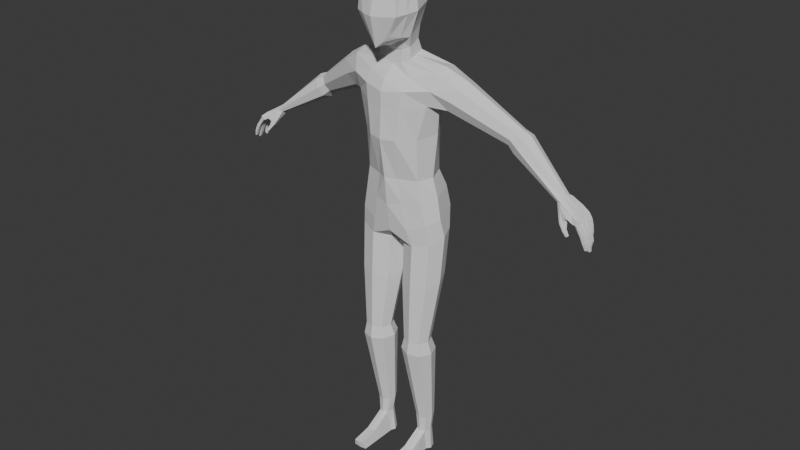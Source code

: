 # Source: Hand1.blend  (saved by Blender 4.1.24; exported with 4.5.12 LTS)
import bpy
from mathutils import Matrix  # noqa: F401  (used for matrix-valued properties, if any)

bpy.ops.wm.read_factory_settings(use_empty=True)
scene = bpy.context.scene
scene.name = 'Scene'

# ---- collections
col_collection = bpy.data.collections.new('Collection'); scene.collection.children.link(col_collection)

# ---- world
world_world = bpy.data.worlds.new('World'); scene.world = world_world
world_world.use_nodes = True; world_world.node_tree.nodes.clear()
_N = world_world.node_tree.nodes; _L = world_world.node_tree.links
n0 = _N.new('ShaderNodeOutputWorld'); n0.name = 'World Output'; n0.location = (300, 300)
n1 = _N.new('ShaderNodeBackground'); n1.name = 'Background'; n1.location = (10, 300)
n1.inputs[0].default_value = (0.05088, 0.05088, 0.05088, 1.0)
_L.new(n1.outputs[0], n0.inputs[0])
n0.is_active_output = True
world_world.color = (0.05088, 0.05088, 0.05088)
world_world.use_sun_shadow = False
world_world.sun_shadow_jitter_overblur = 0.0

# ---- meshes
me_cube_001 = bpy.data.meshes.new('Cube.001')
me_cube_001.from_pydata([(-0.2135, -0.01881, 1.524), (-0.2598, -0.01881, 1.609), (-0.2135, 0.07824, 1.524), (-0.2598, 0.07824, 1.609), (-0.4204, 0.05666, 1.428), (-0.4507, 0.05666, 1.478), (-0.4204, 0.115, 1.428), (-0.4507, 0.115, 1.478), (-0.6518, 0.02271, 1.294), (-0.6661, 0.02902, 1.312), (-0.653, 0.07154, 1.294), (-0.6673, 0.07204, 1.311), (-0.4837, 0.1201, 1.463), (-0.4837, 0.05155, 1.463), (-0.4481, 0.05155, 1.404), (-0.4481, 0.1201, 1.404), (-0.7074, -0.003347, 1.258), (-0.7261, 0.01116, 1.278), (-0.7086, 0.08824, 1.266), (-0.7191, 0.07989, 1.283), (-0.2367, -0.03891, 1.566), (-0.2367, 0.09834, 1.566), (-0.4356, 0.04458, 1.453), (-0.4356, 0.1271, 1.453), (-0.6589, 0.01732, 1.303), (-0.6603, 0.07744, 1.302), (-0.4659, 0.03734, 1.434), (-0.4659, 0.1343, 1.434), (-0.72, 0.005006, 1.272), (-0.7151, 0.08824, 1.276), (-0.204, 0.02971, 1.506), (-0.2694, 0.02971, 1.627), (-0.4142, 0.08583, 1.418), (-0.4569, 0.08583, 1.488), (-0.6494, 0.04993, 1.29), (-0.6697, 0.05064, 1.315), (-0.4407, 0.08583, 1.392), (-0.4911, 0.08583, 1.475), (-0.7072, 0.03598, 1.258), (-0.7195, 0.04733, 1.284), (-0.7307, 0.01845, 1.247), (-0.7447, 0.01847, 1.264), (-0.7299, 0.06349, 1.249), (-0.7439, 0.06349, 1.264), (-0.7417, 0.01829, 1.244), (-0.7413, 0.06318, 1.25), (-0.73, 0.04069, 1.247), (-0.7439, 0.04072, 1.264), (-0.7411, 0.03969, 1.251), (-0.7395, -0.0009755, 1.242), (-0.7336, -0.005948, 1.246), (-0.7316, 0.08188, 1.247), (-0.7461, -0.004818, 1.261), (-0.7388, 0.08469, 1.254), (-0.745, 0.08188, 1.263), (-0.7487, 0.01596, 1.244), (-0.7536, 0.01377, 1.249), (-0.7518, 0.06718, 1.24), (-0.7464, 0.06873, 1.234), (-0.7437, 0.01377, 1.239), (-0.7565, 0.06873, 1.245), (-0.747, 0.08153, 1.234), (-0.7482, -0.004263, 1.244), (-0.7532, -0.002075, 1.248), (-0.7524, 0.08309, 1.24), (-0.7433, -0.002075, 1.239), (-0.7572, 0.08153, 1.245), (-0.7591, 0.04361, 1.247), (-0.7594, 0.06158, 1.248), (-0.7549, 0.06347, 1.243), (-0.7503, 0.06158, 1.239), (-0.7545, 0.04172, 1.243), (-0.75, 0.04361, 1.239), (-0.7487, 0.03667, 1.24), (-0.7486, 0.01845, 1.238), (-0.7537, 0.01672, 1.243), (-0.7585, 0.01864, 1.247), (-0.7586, 0.03686, 1.249), (-0.7535, 0.03858, 1.245), (-0.7706, 0.008222, 1.212), (-0.776, 0.008222, 1.214), (-0.759, 0.06991, 1.215), (-0.7533, 0.0705, 1.212), (-0.7651, 0.008222, 1.209), (-0.7645, 0.07076, 1.218), (-0.7535, 0.08136, 1.212), (-0.7706, -0.005537, 1.212), (-0.776, -0.005537, 1.214), (-0.759, 0.08221, 1.215), (-0.7651, -0.005537, 1.209), (-0.7648, 0.08162, 1.218), (-0.7769, 0.04311, 1.21), (-0.7769, 0.05624, 1.21), (-0.7715, 0.05624, 1.207), (-0.7661, 0.05624, 1.205), (-0.7715, 0.04311, 1.207), (-0.7661, 0.04311, 1.205), (-0.7675, 0.03118, 1.203), (-0.7681, 0.0152, 1.202), (-0.7752, 0.01526, 1.206), (-0.7824, 0.01532, 1.209), (-0.7818, 0.03131, 1.21), (-0.7746, 0.03124, 1.207), (-0.7819, 0.006754, 1.186), (-0.7872, 0.006754, 1.188), (-0.7617, 0.07045, 1.193), (-0.7558, 0.07113, 1.191), (-0.7766, 0.006754, 1.185), (-0.7675, 0.07123, 1.195), (-0.7559, 0.08153, 1.191), (-0.7819, -0.005881, 1.186), (-0.7872, -0.005881, 1.188), (-0.7617, 0.08232, 1.193), (-0.7766, -0.005881, 1.185), (-0.7676, 0.08163, 1.195), (-0.7846, 0.04353, 1.178), (-0.7846, 0.05582, 1.178), (-0.7792, 0.05582, 1.176), (-0.7739, 0.05582, 1.175), (-0.7792, 0.04353, 1.176), (-0.7739, 0.04353, 1.175), (-0.7781, 0.02911, 1.174), (-0.7784, 0.01494, 1.173), (-0.7851, 0.01495, 1.175), (-0.7918, 0.01497, 1.177), (-0.7915, 0.02914, 1.178), (-0.7848, 0.02913, 1.176), (-0.7883, 0.004393, 1.164), (-0.7918, 0.004393, 1.165), (-0.7611, 0.07294, 1.178), (-0.7565, 0.07294, 1.181), (-0.7843, 0.004393, 1.166), (-0.7653, 0.07294, 1.179), (-0.7565, 0.08076, 1.181), (-0.7883, -0.00352, 1.164), (-0.7918, -0.00352, 1.165), (-0.7611, 0.08076, 1.178), (-0.7843, -0.00352, 1.166), (-0.7653, 0.08076, 1.179), (-0.7812, 0.04627, 1.158), (-0.7812, 0.05307, 1.158), (-0.7782, 0.05307, 1.157), (-0.775, 0.05307, 1.16), (-0.7782, 0.04627, 1.157), (-0.775, 0.04627, 1.16), (-0.7853, 0.0263, 1.156), (-0.7854, 0.0169, 1.155), (-0.7905, 0.01712, 1.153), (-0.7951, 0.01711, 1.154), (-0.7949, 0.0265, 1.154), (-0.7904, 0.02651, 1.153), (-0.6688, 0.00969, 1.276), (-0.6653, 0.009989, 1.264), (-0.6947, -0.002082, 1.249), (-0.6696, 0.0335, 1.272), (-0.6664, 0.02659, 1.262), (-0.6964, 0.02187, 1.251), (-0.6863, -0.004836, 1.238), (-0.6813, -0.004836, 1.234), (-0.701, -0.004836, 1.232), (-0.6858, 0.01355, 1.235), (-0.6813, 0.008922, 1.234), (-0.7037, 0.008922, 1.232), (-0.7039, -0.01171, 1.215), (-0.6998, -0.01171, 1.211), (-0.7089, -0.00991, 1.218), (-0.7042, 0.002965, 1.214), (-0.6998, 0.0009232, 1.211), (-0.7081, 0.0009232, 1.219), (-0.7202, -0.01381, 1.198), (-0.7151, -0.01381, 1.197), (-0.7226, -0.01381, 1.201), (-0.7202, -0.005898, 1.198), (-0.7151, -0.005898, 1.197), (-0.7226, -0.005898, 1.201), (-0.6676, 0.07469, 1.29), (-0.6794, 0.07387, 1.308), (-0.6802, 0.02715, 1.305), (-0.6696, 0.01142, 1.286), (-0.6725, 0.0154, 1.297), (-0.6735, 0.07701, 1.299), (-0.6668, 0.05017, 1.286), (-0.6811, 0.05017, 1.308), (-0.7071, 0.0593, 1.259), (-0.7069, 0.08263, 1.26), (-0.6794, 0.04736, 1.268), (-0.6801, 0.06226, 1.27), (-0.6898, 0.07721, 1.272), (-0.04576, -0.1345, 1.783), (-0.07632, -0.1387, 1.958), (-0.06629, 0.009308, 1.801), (-0.0734, 0.01493, 1.969), (-0.08081, -0.06353, 1.773), (-0.08391, -0.1443, 1.86), (-0.08793, -0.05325, 1.987), (-0.08081, 0.02757, 1.88), (0.0, 0.03595, 1.787), (0.0, 0.04407, 1.987), (0.0, -0.1518, 1.74), (0.0, -0.1523, 1.982), (-0.1113, -0.05839, 1.87), (1.235e-09, 0.05999, 1.883), (-1.235e-09, -0.1768, 1.856), (0.0, -0.06546, 1.729), (0.0, -0.05131, 2.021), (-0.1768, 0.06424, 1.66), (-0.1847, -0.04265, 1.657), (0.0, 0.08872, 1.649), (0.0, -0.1091, 1.616), (0.0, 0.04938, 1.704), (-0.06038, 0.02625, 1.704), (-0.06964, -0.04851, 1.686), (0.0, -0.0575, 1.66), (-0.1026, 0.08465, 1.434), (-0.1167, -0.06948, 1.4), (0.0, 0.1078, 1.453), (0.0, -0.1348, 1.399), (-0.1044, 0.08156, 1.239), (-0.1143, -0.0593, 1.239), (0.0, 0.1139, 1.239), (0.0, -0.1094, 1.239), (-0.1395, 0.1072, 1.096), (-0.1477, -0.05286, 1.062), (0.0, 0.135, 1.061), (0.0, -0.0804, 1.013), (-0.07355, -0.02711, 1.787), (-0.08067, -0.01916, 1.981), (-0.09606, -0.01541, 1.875), (0.0, -0.01045, 2.014), (-0.186, 0.002482, 1.675), (0.002401, -0.003524, 1.628), (-0.06501, -0.01113, 1.695), (-0.1557, 0.002386, 1.417), (0.01354, -0.004103, 1.426), (-0.1372, 0.002386, 1.239), (0.01075, 0.009801, 1.239), (-0.1743, 0.002402, 1.078), (0.0, 0.009138, 1.036), (0.0, -0.1276, 1.509), (0.0, 0.09867, 1.531), (-0.1416, 0.06413, 1.541), (-0.154, -0.05944, 1.537), (-0.1614, 0.002322, 1.519), (0.003557, -0.003516, 1.576), (0.0, 0.0953, 1.595), (-0.1687, -0.0683, 1.598), (0.0, -0.1276, 1.577), (-0.1576, 0.08978, 1.601), (0.002979, -0.00352, 1.602), (-0.03676, 0.0321, 1.794), (-0.03676, 0.0361, 1.984), (-0.0245, -0.1431, 1.762), (-0.03757, -0.1455, 1.979), (-0.04402, 0.04894, 1.881), (-0.04493, -0.1648, 1.858), (-0.04041, -0.06449, 1.754), (-0.04041, -0.05228, 2.012), (-0.07646, 0.08146, 1.657), (-0.08995, -0.07419, 1.63), (-0.03482, -0.05688, 1.673), (-0.03019, 0.044, 1.704), (-0.05452, 0.09887, 1.444), (-0.05549, -0.1198, 1.4), (-0.04929, 0.1077, 1.239), (-0.04088, -0.08769, 1.239), (-0.07534, 0.1273, 1.079), (-0.07577, -0.07943, 1.038), (-0.03678, -0.0148, 2.006), (-0.07081, 0.1018, 1.536), (-0.0735, -0.1122, 1.523), (-0.08141, -0.1089, 1.587), (-0.0788, 0.09422, 1.598), (-0.06761, -0.09902, 1.776), (-0.08509, -0.09827, 1.978), (-0.1006, -0.1014, 1.865), (0.0, -0.1086, 1.74), (0.0, -0.1041, 2.012), (-0.03899, -0.1012, 2.006), (-0.0338, -0.1038, 1.756), (0.0, 0.03318, 1.742), (-0.05727, 0.01004, 1.748), (0.0, -0.05382, 1.707), (-0.06612, -0.04489, 1.73), (-0.06169, -0.01743, 1.739), (-0.03369, 0.02321, 1.745), (-0.03812, -0.05323, 1.719), (-0.1589, 0.08058, 1.014), (-0.1577, -0.04419, 0.9859), (-0.03305, 0.09801, 0.9918), (-0.03193, -0.03807, 0.9637), (-0.1843, 0.01693, 1.005), (-0.006434, 0.02558, 0.9732), (-0.09618, 0.1095, 1.009), (-0.09461, -0.06697, 0.969), (-0.1471, 0.02155, 0.5021), (-0.1363, 0.006937, 0.5541), (-0.1328, -0.06866, 0.5518), (-0.06063, 0.01046, 0.5533), (-0.05713, -0.06514, 0.5509), (-0.1502, -0.03159, 0.5531), (-0.04322, -0.02661, 0.5519), (-0.09917, 0.02436, 0.5542), (-0.09422, -0.08256, 0.5509), (-0.1272, 0.04555, 0.1718), (-0.1413, -0.07354, 0.4995), (-0.05211, 0.02721, 0.5075), (-0.0463, -0.06789, 0.5049), (-0.1639, -0.02717, 0.4996), (-0.02953, -0.01917, 0.5073), (-0.1008, 0.04407, 0.5053), (-0.09259, -0.09041, 0.5016), (-0.09442, -0.07681, 0.7876), (-0.1242, -0.005549, 0.1607), (-0.07491, 0.04806, 0.1743), (-0.07192, -0.003044, 0.1632), (-0.1365, 0.01948, 0.1657), (-0.06259, 0.02303, 0.1693), (-0.1017, 0.05739, 0.1754), (-0.09743, -0.01488, 0.1596), (-0.1257, 0.04555, -1.164e-10), (-0.1533, -0.05572, 0.8007), (-0.1555, 0.05978, 0.8266), (-0.09746, 0.08654, 0.8242), (-0.1786, 0.0008577, 0.8168), (-0.03641, -0.05006, 0.7852), (-0.01326, 0.008866, 0.795), (-0.03855, 0.06545, 0.8111), (-0.1218, 0.03927, 0.09477), (-0.1194, -0.006504, 0.09082), (-0.08347, 0.04138, 0.0978), (-0.08099, -0.004831, 0.09411), (-0.1285, 0.01975, 0.09172), (-0.07428, 0.02274, 0.09601), (-0.1032, 0.04822, 0.09729), (-0.09965, -0.01336, 0.09038), (-0.1192, -0.1682, 0.02827), (-0.1218, 0.002592, 1.164e-10), (-0.07382, 0.04806, -1.164e-10), (-0.06991, 0.004121, 1.164e-10), (-0.1345, 0.01948, 1.164e-10), (-0.06113, 0.02303, -1.164e-10), (-0.1006, 0.05739, -1.164e-10), (-0.09504, -0.006816, 1.164e-10), (-0.0978, 0.02125, 1.164e-10), (-0.07802, -0.167, 0.03081), (-0.09835, -0.17, 0.02829), (-0.1251, -0.1621, -1.164e-10), (-0.06936, -0.1606, 1.164e-10), (-0.09675, -0.1645, -1.164e-10), (-0.099, -0.091, 0.04292), (-0.0795, -0.08543, 0.0464), (-0.1234, -0.07973, 3.492e-10), (-0.1193, -0.08674, 0.04342), (-0.06964, -0.07824, 1.164e-10), (-0.09589, -0.08567, 3.492e-10), (0.0, -0.09809, 1.128), (0.0, 0.1267, 1.154), (-0.1254, 0.1004, 1.174), (-0.1265, -0.06055, 1.155), (-0.161, 0.001584, 1.164), (0.008925, 0.009, 1.141), (-0.06256, 0.1171, 1.164), (-0.0586, -0.08324, 1.142)], [], [(21, 2, 6, 23), (2, 21, 247, 240), (20, 1, 5, 22), (31, 3, 7, 33), (30, 0, 4, 32), (180, 175, 18, 29), (22, 5, 13, 26), (23, 6, 15, 27), (32, 4, 14, 36), (33, 7, 12, 37), (45, 43, 60, 57), (179, 177, 17, 28), (182, 176, 19, 39), (154, 181, 34, 155), (178, 179, 28, 16), (7, 23, 27, 12), (4, 22, 26, 14), (176, 180, 29, 19), (0, 20, 22, 4), (240, 242, 30, 2), (245, 20, 0, 241), (3, 21, 23, 7), (49, 50, 62, 65), (177, 182, 39, 17), (5, 33, 37, 13), (6, 32, 36, 15), (2, 30, 32, 6), (1, 31, 33, 5), (229, 31, 1, 206), (45, 42, 70, 69), (43, 45, 69, 68), (48, 46, 73, 78), (44, 41, 76, 75), (17, 41, 52, 28), (19, 43, 47, 39), (18, 53, 54, 29), (28, 52, 50, 16), (41, 44, 55, 56), (19, 29, 54, 43), (41, 17, 39, 47), (40, 46, 38, 156), (43, 54, 66, 60), (71, 67, 91, 95), (56, 55, 79, 80), (75, 76, 100, 99), (65, 62, 86, 89), (51, 42, 58, 61), (54, 53, 64, 66), (52, 41, 56, 63), (50, 52, 63, 62), (40, 49, 65, 59), (42, 45, 57, 58), (53, 51, 61, 64), (44, 40, 59, 55), (72, 71, 95, 96), (73, 74, 98, 97), (46, 48, 71, 72), (47, 43, 68, 67), (48, 47, 67, 71), (42, 46, 72, 70), (64, 61, 85, 88), (70, 72, 96, 94), (41, 47, 77, 76), (40, 44, 75, 74), (47, 48, 78, 77), (46, 40, 74, 73), (85, 82, 106, 109), (102, 97, 121, 126), (87, 80, 104, 111), (94, 96, 120, 118), (81, 84, 108, 105), (79, 83, 107, 103), (100, 101, 125, 124), (83, 89, 113, 107), (66, 64, 88, 90), (74, 75, 99, 98), (58, 57, 81, 82), (59, 65, 89, 83), (67, 68, 92, 91), (76, 77, 101, 100), (55, 59, 83, 79), (69, 70, 94, 93), (57, 60, 84, 81), (63, 56, 80, 87), (68, 69, 93, 92), (78, 73, 97, 102), (61, 58, 82, 85), (60, 66, 90, 84), (77, 78, 102, 101), (62, 63, 87, 86), (114, 112, 136, 138), (117, 118, 142, 141), (104, 103, 127, 128), (123, 124, 148, 147), (113, 110, 134, 137), (115, 116, 140, 139), (121, 122, 146, 145), (112, 109, 133, 136), (96, 95, 119, 120), (84, 90, 114, 108), (101, 102, 126, 125), (86, 87, 111, 110), (95, 91, 115, 119), (88, 85, 109, 112), (97, 98, 122, 121), (91, 92, 116, 115), (89, 86, 110, 113), (99, 100, 124, 123), (80, 79, 103, 104), (93, 94, 118, 117), (90, 88, 112, 114), (98, 99, 123, 122), (82, 81, 105, 106), (92, 93, 117, 116), (128, 127, 134, 135), (127, 131, 137, 134), (129, 132, 138, 136), (130, 129, 136, 133), (143, 139, 140, 141), (144, 143, 141, 142), (146, 147, 150, 145), (147, 148, 149, 150), (122, 123, 147, 146), (106, 105, 129, 130), (116, 117, 141, 140), (107, 113, 137, 131), (124, 125, 149, 148), (103, 107, 131, 127), (105, 108, 132, 129), (118, 120, 144, 142), (111, 104, 128, 135), (126, 121, 145, 150), (109, 106, 130, 133), (120, 119, 143, 144), (108, 114, 138, 132), (125, 126, 150, 149), (110, 111, 135, 134), (119, 115, 139, 143), (152, 151, 157, 158), (156, 154, 160, 162), (161, 158, 164, 167), (157, 159, 165, 163), (159, 162, 168, 165), (153, 156, 162, 159), (151, 153, 159, 157), (155, 152, 158, 161), (154, 155, 161, 160), (164, 163, 169, 170), (168, 166, 172, 174), (160, 161, 167, 166), (162, 160, 166, 168), (158, 157, 163, 164), (170, 169, 172, 173), (169, 171, 174, 172), (165, 168, 174, 171), (163, 165, 171, 169), (167, 164, 170, 173), (166, 167, 173, 172), (8, 152, 155, 34), (10, 34, 181, 175), (9, 35, 182, 177), (11, 25, 180, 176), (8, 24, 179, 178), (154, 156, 38, 185), (35, 11, 176, 182), (24, 9, 177, 179), (25, 10, 175, 180), (178, 151, 152, 8), (16, 153, 151, 178), (34, 10, 15, 36), (10, 25, 27, 15), (25, 11, 12, 27), (11, 35, 37, 12), (35, 9, 13, 37), (9, 24, 26, 13), (24, 8, 14, 26), (8, 34, 36, 14), (51, 53, 18, 184), (40, 156, 153, 16), (50, 49, 40, 16), (51, 184, 183, 42), (38, 46, 42, 183), (183, 186, 185, 38), (187, 184, 18, 175), (184, 187, 186, 183), (185, 186, 181, 154), (175, 181, 186, 187), (272, 274, 200, 192), (274, 273, 194, 200), (227, 226, 191, 195), (225, 227, 195, 190), (249, 253, 201, 196), (253, 250, 197, 201), (254, 252, 189, 193), (251, 254, 193, 188), (260, 209, 207, 257), (278, 275, 198, 251), (267, 226, 194, 256), (277, 273, 189, 252), (243, 238, 216, 233), (259, 211, 206, 258), (231, 210, 205, 229), (283, 280, 210, 231), (285, 282, 211, 259), (284, 279, 209, 260), (262, 214, 218, 264), (242, 240, 213, 232), (269, 241, 214, 262), (268, 239, 215, 261), (360, 355, 224, 237), (261, 215, 219, 263), (233, 216, 220, 235), (232, 213, 217, 234), (266, 222, 287, 293), (359, 357, 221, 236), (362, 358, 222, 266), (361, 356, 223, 265), (358, 359, 236, 222), (223, 237, 291, 288), (214, 232, 234, 218), (215, 233, 235, 219), (356, 360, 237, 223), (241, 242, 232, 214), (282, 283, 231, 211), (211, 231, 229, 206), (239, 243, 233, 215), (250, 191, 226, 267), (192, 200, 227, 225), (200, 194, 226, 227), (244, 248, 243, 239), (21, 3, 205, 247), (271, 244, 239, 268), (270, 245, 241, 269), (0, 30, 242, 241), (248, 246, 238, 243), (230, 208, 246, 248), (258, 206, 245, 270), (257, 207, 244, 271), (31, 229, 205, 3), (207, 230, 248, 244), (1, 20, 245, 206), (205, 257, 271, 247), (208, 258, 270, 246), (246, 270, 269, 238), (247, 271, 268, 240), (197, 250, 267, 228), (222, 236, 290, 287), (357, 361, 265, 221), (355, 362, 266, 224), (237, 224, 289, 291), (213, 261, 263, 217), (240, 268, 261, 213), (238, 269, 262, 216), (216, 262, 264, 220), (280, 284, 260, 210), (281, 285, 259, 212), (212, 259, 258, 208), (276, 277, 252, 199), (228, 267, 256, 204), (272, 278, 251, 188), (210, 260, 257, 205), (198, 202, 254, 251), (202, 199, 252, 254), (195, 191, 250, 253), (190, 195, 253, 249), (192, 255, 278, 272), (204, 256, 277, 276), (256, 194, 273, 277), (255, 203, 275, 278), (193, 189, 273, 274), (188, 193, 274, 272), (203, 255, 285, 281), (190, 249, 284, 280), (192, 225, 283, 282), (249, 196, 279, 284), (255, 192, 282, 285), (225, 190, 280, 283), (325, 324, 298, 300), (323, 321, 295, 299), (311, 320, 296, 302), (321, 322, 301, 295), (224, 266, 293, 289), (221, 265, 292, 286), (236, 221, 286, 290), (265, 223, 288, 292), (295, 301, 309, 294), (298, 302, 310, 306), (297, 300, 308, 305), (301, 297, 305, 309), (320, 323, 299, 296), (322, 326, 297, 301), (326, 325, 300, 297), (324, 311, 302, 298), (305, 308, 316, 313), (309, 305, 313, 317), (304, 307, 315, 312), (308, 306, 314, 316), (302, 296, 304, 310), (299, 295, 294, 307), (300, 298, 306, 308), (296, 299, 307, 304), (312, 315, 331, 328), (316, 314, 330, 332), (315, 303, 327, 331), (318, 312, 328, 334), (306, 310, 318, 314), (294, 309, 317, 303), (310, 304, 312, 318), (307, 294, 303, 315), (289, 293, 311, 324), (288, 291, 325, 326), (292, 288, 326, 322), (287, 290, 323, 320), (286, 292, 322, 321), (293, 287, 320, 311), (290, 286, 321, 323), (291, 289, 324, 325), (327, 333, 341, 319), (352, 351, 346, 335), (329, 332, 340, 337), (333, 329, 337, 341), (317, 313, 329, 333), (313, 316, 332, 329), (314, 318, 334, 330), (303, 317, 333, 327), (343, 340, 338, 342), (341, 337, 340, 343), (319, 341, 343, 339), (339, 343, 342, 336), (350, 349, 345, 344), (331, 327, 319, 339), (332, 330, 338, 340), (328, 331, 339, 336), (344, 345, 348, 347), (345, 335, 346, 348), (349, 352, 335, 345), (354, 353, 347, 348), (353, 350, 344, 347), (351, 354, 348, 346), (336, 342, 354, 351), (338, 330, 350, 353), (342, 338, 353, 354), (334, 328, 352, 349), (330, 334, 349, 350), (328, 336, 351, 352), (220, 264, 362, 355), (217, 263, 361, 357), (219, 235, 360, 356), (218, 234, 359, 358), (263, 219, 356, 361), (264, 218, 358, 362), (234, 217, 357, 359), (235, 220, 355, 360)])
_uv = me_cube_001.uv_layers.new(name='UVMap')
_uv.uv.foreach_set('vector', [0.5, 0.25, 0.375, 0.25, 0.375, 0.25, 0.5, 0.25, 0.375, 0.25, 0.5, 0.25, 0.375, 0.25, 0.375, 0.25, 0.5, 1.0, 0.625, 1.0, 0.625, 1.0, 0.5, 1.0, 0.875, 0.625, 0.875, 0.5, 0.875, 0.5, 0.875, 0.625, 0.125, 0.625, 0.125, 0.75, 0.125, 0.75, 0.125, 0.625, 0.5, 0.25, 0.375, 0.25, 0.375, 0.25, 0.4862, 0.25, 0.5, 1.0, 0.625, 1.0, 0.625, 1.0, 0.5, 1.0, 0.5, 0.25, 0.375, 0.25, 0.375, 0.25, 0.5, 0.25, 0.125, 0.625, 0.125, 0.75, 0.125, 0.75, 0.125, 0.625, 0.875, 0.625, 0.875, 0.5, 0.875, 0.5, 0.875, 0.625, 0.5, 0.25, 0.625, 0.25, 0.625, 0.25, 0.5, 0.25, 0.5, 1.0, 0.625, 1.0, 0.6771, 1.0, 0.495, 1.0, 0.875, 0.625, 0.875, 0.5, 0.875, 0.5215, 0.875, 0.607, 0.5, 1.0, 0.125, 0.625, 0.125, 0.625, 0.875, 0.75, 0.375, 1.0, 0.5, 1.0, 0.495, 1.0, 0.3705, 1.0, 0.625, 0.25, 0.5, 0.25, 0.5, 0.25, 0.625, 0.25, 0.375, 1.0, 0.5, 1.0, 0.5, 1.0, 0.375, 1.0, 0.625, 0.25, 0.5, 0.25, 0.4862, 0.25, 0.6468, 0.25, 0.375, 1.0, 0.5, 1.0, 0.5, 1.0, 0.375, 1.0, 0.375, 0.25, 0.375, 0.1875, 0.125, 0.625, 0.125, 0.5, 0.125, 0.625, 0.5, 1.0, 0.125, 0.75, 0.125, 0.625, 0.625, 0.25, 0.5, 0.25, 0.5, 0.25, 0.625, 0.25, 0.375, 1.0, 0.5, 1.0, 0.5, 1.0, 0.375, 1.0, 0.875, 0.75, 0.875, 0.625, 0.875, 0.607, 0.875, 0.7408, 0.875, 0.75, 0.875, 0.625, 0.875, 0.625, 0.875, 0.75, 0.125, 0.5, 0.125, 0.625, 0.125, 0.625, 0.125, 0.5, 0.125, 0.5, 0.125, 0.625, 0.125, 0.625, 0.125, 0.5, 0.875, 0.75, 0.875, 0.625, 0.875, 0.625, 0.875, 0.75, 0.375, 0.1875, 0.875, 0.625, 0.875, 0.75, 0.375, 0.125, 0.5, 0.25, 0.375, 0.25, 0.375, 0.25, 0.5, 0.25, 0.625, 0.25, 0.5, 0.25, 0.5, 0.25, 0.625, 0.25, 0.5, 0.125, 0.375, 0.125, 0.375, 0.125, 0.5, 0.125, 0.5, 0.0, 0.625, 0.0, 0.625, 0.0, 0.5, 0.0, 0.6771, 1.0, 0.875, 0.75, 0.875, 0.75, 0.495, 1.0, 0.875, 0.5215, 0.875, 0.5, 0.875, 0.625, 0.875, 0.607, 0.375, 0.25, 0.5, 0.25, 0.625, 0.25, 0.4862, 0.25, 0.495, 1.0, 0.875, 0.75, 0.5, 1.0, 0.3705, 1.0, 0.625, 0.0, 0.5, 0.0, 0.5, 0.0, 0.625, 0.0, 0.875, 0.5215, 0.4862, 0.25, 0.875, 0.5, 0.875, 0.5, 0.875, 0.75, 0.875, 0.7408, 0.875, 0.607, 0.875, 0.625, 0.125, 0.75, 0.125, 0.625, 0.0, 0.0, 0.375, 1.0, 0.875, 0.5, 0.875, 0.5, 0.875, 0.5, 0.875, 0.5, 0.5, 0.125, 0.625, 0.125, 0.625, 0.125, 0.5, 0.125, 0.625, 0.0, 0.5, 0.0, 0.5, 0.0, 0.625, 0.0, 0.5, 0.0, 0.625, 0.0, 0.625, 0.0, 0.5, 0.0, 0.375, 1.0, 0.5, 1.0, 0.5, 1.0, 0.375, 1.0, 0.125, 0.5, 0.125, 0.5, 0.125, 0.5, 0.125, 0.5, 0.625, 0.25, 0.5, 0.25, 0.5, 0.25, 0.625, 0.25, 0.875, 0.75, 0.875, 0.75, 0.875, 0.75, 0.875, 0.75, 0.5, 1.0, 0.625, 1.0, 0.625, 1.0, 0.5, 1.0, 0.125, 0.75, 0.125, 0.75, 0.125, 0.75, 0.125, 0.75, 0.375, 0.25, 0.5, 0.25, 0.5, 0.25, 0.375, 0.25, 0.5, 0.25, 0.375, 0.25, 0.375, 0.25, 0.5, 0.25, 0.5, 0.0, 0.375, 0.0, 0.375, 0.0, 0.5, 0.0, 0.375, 0.125, 0.5, 0.125, 0.5, 0.125, 0.375, 0.125, 0.125, 0.625, 0.125, 0.75, 0.125, 0.75, 0.125, 0.625, 0.375, 0.125, 0.5, 0.125, 0.5, 0.125, 0.375, 0.125, 0.875, 0.625, 0.875, 0.5, 0.875, 0.5, 0.875, 0.625, 0.5, 0.125, 0.625, 0.125, 0.625, 0.125, 0.5, 0.125, 0.125, 0.5, 0.125, 0.625, 0.125, 0.625, 0.125, 0.5, 0.5, 0.25, 0.375, 0.25, 0.375, 0.25, 0.5, 0.25, 0.125, 0.5, 0.125, 0.625, 0.125, 0.625, 0.125, 0.5, 0.875, 0.75, 0.875, 0.625, 0.875, 0.625, 0.875, 0.75, 0.375, 0.0, 0.5, 0.0, 0.5, 0.0, 0.375, 0.0, 0.625, 0.125, 0.5, 0.125, 0.5, 0.125, 0.625, 0.125, 0.125, 0.625, 0.125, 0.75, 0.125, 0.75, 0.125, 0.625, 0.125, 0.5, 0.125, 0.5, 0.125, 0.5, 0.125, 0.5, 0.5, 0.125, 0.375, 0.125, 0.375, 0.125, 0.5, 0.125, 0.875, 0.75, 0.875, 0.75, 0.875, 0.75, 0.875, 0.75, 0.125, 0.5, 0.125, 0.625, 0.125, 0.625, 0.125, 0.5, 0.5, 0.25, 0.625, 0.25, 0.625, 0.25, 0.5, 0.25, 0.5, 0.0, 0.375, 0.0, 0.375, 0.0, 0.5, 0.0, 0.875, 0.75, 0.875, 0.625, 0.875, 0.625, 0.875, 0.75, 0.125, 0.75, 0.125, 0.75, 0.125, 0.75, 0.125, 0.75, 0.625, 0.25, 0.5, 0.25, 0.5, 0.25, 0.625, 0.25, 0.375, 0.0, 0.5, 0.0, 0.5, 0.0, 0.375, 0.0, 0.375, 0.25, 0.5, 0.25, 0.5, 0.25, 0.375, 0.25, 0.125, 0.75, 0.125, 0.75, 0.125, 0.75, 0.125, 0.75, 0.875, 0.625, 0.875, 0.5, 0.875, 0.5, 0.875, 0.625, 0.875, 0.75, 0.875, 0.625, 0.875, 0.625, 0.875, 0.75, 0.5, 0.0, 0.375, 0.0, 0.375, 0.0, 0.5, 0.0, 0.5, 0.25, 0.375, 0.25, 0.375, 0.25, 0.5, 0.25, 0.5, 0.25, 0.625, 0.25, 0.625, 0.25, 0.5, 0.25, 0.875, 0.75, 0.875, 0.75, 0.875, 0.75, 0.875, 0.75, 0.625, 0.25, 0.5, 0.25, 0.5, 0.25, 0.625, 0.25, 0.5, 0.125, 0.375, 0.125, 0.375, 0.125, 0.5, 0.125, 0.125, 0.5, 0.125, 0.5, 0.125, 0.5, 0.125, 0.5, 0.875, 0.5, 0.875, 0.5, 0.875, 0.5, 0.875, 0.5, 0.625, 0.125, 0.5, 0.125, 0.5, 0.125, 0.625, 0.125, 0.5, 1.0, 0.625, 1.0, 0.625, 1.0, 0.5, 1.0, 0.625, 0.25, 0.5, 0.25, 0.5, 0.25, 0.625, 0.25, 0.5, 0.25, 0.375, 0.25, 0.375, 0.25, 0.5, 0.25, 0.625, 0.0, 0.5, 0.0, 0.5, 0.0, 0.625, 0.0, 0.5, 0.0, 0.625, 0.0, 0.625, 0.0, 0.5, 0.0, 0.375, 1.0, 0.5, 1.0, 0.5, 1.0, 0.375, 1.0, 0.875, 0.625, 0.875, 0.5, 0.875, 0.5, 0.875, 0.625, 0.125, 0.625, 0.125, 0.75, 0.125, 0.75, 0.125, 0.625, 0.5, 0.25, 0.375, 0.25, 0.375, 0.25, 0.5, 0.25, 0.375, 0.125, 0.5, 0.125, 0.5, 0.125, 0.375, 0.125, 0.875, 0.5, 0.875, 0.5, 0.875, 0.5, 0.875, 0.5, 0.625, 0.125, 0.5, 0.125, 0.5, 0.125, 0.625, 0.125, 0.5, 1.0, 0.625, 1.0, 0.625, 1.0, 0.5, 1.0, 0.5, 0.125, 0.625, 0.125, 0.625, 0.125, 0.5, 0.125, 0.5, 0.25, 0.375, 0.25, 0.375, 0.25, 0.5, 0.25, 0.125, 0.625, 0.125, 0.75, 0.125, 0.75, 0.125, 0.625, 0.875, 0.625, 0.875, 0.5, 0.875, 0.5, 0.875, 0.625, 0.375, 1.0, 0.5, 1.0, 0.5, 1.0, 0.375, 1.0, 0.5, 0.0, 0.625, 0.0, 0.625, 0.0, 0.5, 0.0, 0.625, 0.0, 0.5, 0.0, 0.5, 0.0, 0.625, 0.0, 0.5, 0.25, 0.375, 0.25, 0.375, 0.25, 0.5, 0.25, 0.625, 0.25, 0.5, 0.25, 0.5, 0.25, 0.625, 0.25, 0.375, 0.0, 0.5, 0.0, 0.5, 0.0, 0.375, 0.0, 0.375, 0.25, 0.5, 0.25, 0.5, 0.25, 0.375, 0.25, 0.625, 0.25, 0.5, 0.25, 0.5, 0.25, 0.625, 0.25, 0.625, 0.0, 0.5, 0.0, 0.5, 0.0, 0.625, 0.0, 0.5, 0.0, 0.375, 0.0, 0.375, 0.0, 0.5, 0.0, 0.5, 0.25, 0.625, 0.25, 0.625, 0.25, 0.5, 0.25, 0.375, 0.25, 0.5, 0.25, 0.5, 0.25, 0.375, 0.25, 0.5, 0.125, 0.625, 0.125, 0.625, 0.25, 0.5, 0.25, 0.375, 0.125, 0.5, 0.125, 0.5, 0.25, 0.375, 0.25, 0.375, 0.0, 0.5, 0.0, 0.5, 0.125, 0.375, 0.125, 0.5, 0.0, 0.625, 0.0, 0.625, 0.125, 0.5, 0.125, 0.375, 0.0, 0.5, 0.0, 0.5, 0.0, 0.375, 0.0, 0.375, 0.25, 0.5, 0.25, 0.5, 0.25, 0.375, 0.25, 0.625, 0.25, 0.5, 0.25, 0.5, 0.25, 0.625, 0.25, 0.125, 0.75, 0.125, 0.75, 0.125, 0.75, 0.125, 0.75, 0.875, 0.75, 0.875, 0.625, 0.875, 0.625, 0.875, 0.75, 0.5, 0.0, 0.375, 0.0, 0.375, 0.0, 0.5, 0.0, 0.5, 0.25, 0.625, 0.25, 0.625, 0.25, 0.5, 0.25, 0.125, 0.5, 0.125, 0.625, 0.125, 0.625, 0.125, 0.5, 0.875, 0.75, 0.875, 0.75, 0.875, 0.75, 0.875, 0.75, 0.5, 0.125, 0.375, 0.125, 0.375, 0.125, 0.5, 0.125, 0.125, 0.5, 0.125, 0.5, 0.125, 0.5, 0.125, 0.5, 0.375, 0.125, 0.5, 0.125, 0.5, 0.125, 0.375, 0.125, 0.875, 0.5, 0.875, 0.5, 0.875, 0.5, 0.875, 0.5, 0.625, 0.125, 0.5, 0.125, 0.5, 0.125, 0.625, 0.125, 0.5, 1.0, 0.625, 1.0, 0.625, 1.0, 0.5, 1.0, 0.5, 0.125, 0.625, 0.125, 0.625, 0.125, 0.5, 0.125, 0.625, 0.0, 0.5, 0.0, 0.5, 0.0, 0.625, 0.0, 0.375, 1.0, 0.5, 1.0, 0.5, 1.0, 0.375, 1.0, 0.875, 0.75, 0.875, 0.75, 0.875, 0.75, 0.875, 0.75, 0.5, 0.0, 0.375, 0.0, 0.375, 0.0, 0.5, 0.0, 0.125, 0.75, 0.125, 0.75, 0.125, 0.75, 0.125, 0.75, 0.125, 0.75, 0.125, 0.75, 0.125, 0.75, 0.125, 0.75, 0.5, 0.0, 0.375, 0.0, 0.375, 0.0, 0.5, 0.0, 0.875, 0.75, 0.875, 0.75, 0.875, 0.75, 0.875, 0.75, 0.5, 1.0, 0.625, 1.0, 0.625, 1.0, 0.5, 1.0, 0.625, 0.0, 0.5, 0.0, 0.5, 0.0, 0.625, 0.0, 0.375, 1.0, 0.5, 1.0, 0.5, 1.0, 0.375, 1.0, 0.5, 1.0, 0.625, 1.0, 0.625, 1.0, 0.5, 1.0, 0.375, 1.0, 0.5, 1.0, 0.5, 1.0, 0.375, 1.0, 0.625, 0.0, 0.5, 0.0, 0.5, 0.0, 0.625, 0.0, 0.625, 0.0, 0.5, 0.0, 0.5, 0.0, 0.625, 0.0, 0.5, 0.0, 0.375, 0.0, 0.375, 0.0, 0.5, 0.0, 0.125, 0.75, 0.125, 0.75, 0.125, 0.75, 0.125, 0.75, 0.5, 0.0, 0.375, 0.0, 0.375, 0.0, 0.5, 0.0, 0.875, 0.75, 0.875, 0.75, 0.875, 0.75, 0.875, 0.75, 0.5, 1.0, 0.625, 1.0, 0.625, 1.0, 0.5, 1.0, 0.125, 0.75, 0.875, 0.75, 0.875, 0.75, 0.125, 0.625, 0.125, 0.5, 0.125, 0.625, 0.125, 0.625, 0.125, 0.5, 0.875, 0.75, 0.875, 0.625, 0.875, 0.625, 0.875, 0.75, 0.625, 0.25, 0.5, 0.25, 0.5, 0.25, 0.625, 0.25, 0.375, 1.0, 0.5, 1.0, 0.5, 1.0, 0.375, 1.0, 0.5, 1.0, 0.375, 1.0, 0.0, 0.0, 0.0, 0.0, 0.875, 0.625, 0.875, 0.5, 0.875, 0.5, 0.875, 0.625, 0.5, 1.0, 0.625, 1.0, 0.625, 1.0, 0.5, 1.0, 0.5, 0.25, 0.375, 0.25, 0.375, 0.25, 0.5, 0.25, 0.0, 0.0, 0.0, 0.0, 0.0, 0.0, 0.0, 0.0, 0.0, 0.0, 0.0, 0.0, 0.0, 0.0, 0.0, 0.0, 0.0, 0.0, 0.0, 0.0, 0.0, 0.0, 0.0, 0.0, 0.0, 0.0, 0.0, 0.0, 0.0, 0.0, 0.0, 0.0, 0.0, 0.0, 0.0, 0.0, 0.0, 0.0, 0.0, 0.0, 0.0, 0.0, 0.0, 0.0, 0.0, 0.0, 0.0, 0.0, 0.0, 0.0, 0.0, 0.0, 0.0, 0.0, 0.0, 0.0, 0.0, 0.0, 0.0, 0.0, 0.0, 0.0, 0.0, 0.0, 0.0, 0.0, 0.0, 0.0, 0.0, 0.0, 0.0, 0.0, 0.0, 0.0, 0.0, 0.0, 0.0, 0.0, 0.0, 0.0, 0.375, 0.25, 0.5, 0.25, 0.375, 0.25, 0.0, 0.0, 0.125, 0.75, 0.125, 0.75, 0.0, 0.0, 0.0, 0.0, 0.5, 1.0, 0.375, 1.0, 0.125, 0.75, 0.0, 0.0, 0.375, 0.25, 0.0, 0.0, 0.0, 0.0, 0.125, 0.5, 0.0, 0.0, 0.125, 0.625, 0.125, 0.5, 0.0, 0.0, 0.0, 0.0, 0.0, 0.0, 0.0, 0.0, 0.0, 0.0, 0.0, 0.0, 0.0, 0.0, 0.375, 0.25, 0.375, 0.25, 0.0, 0.0, 0.0, 0.0, 0.0, 0.0, 0.0, 0.0, 0.0, 0.0, 0.0, 0.0, 0.125, 0.625, 0.5, 1.0, 0.375, 0.25, 0.125, 0.625, 0.0, 0.0, 0.0, 0.0, 0.375, 0.0625, 0.5, 0.0625, 0.5, 0.125, 0.375, 0.125, 0.5, 0.0625, 0.625, 0.0625, 0.625, 0.125, 0.5, 0.125, 0.5, 0.1875, 0.625, 0.1875, 0.625, 0.25, 0.5, 0.25, 0.375, 0.1875, 0.5, 0.1875, 0.5, 0.25, 0.375, 0.25, 0.375, 0.3125, 0.5, 0.3125, 0.5, 0.375, 0.375, 0.375, 0.5, 0.3125, 0.625, 0.3125, 0.625, 0.375, 0.5, 0.375, 0.5, 0.9375, 0.625, 0.9375, 0.625, 1.0, 0.5, 1.0, 0.375, 0.9375, 0.5, 0.9375, 0.5, 1.0, 0.375, 1.0, 0.375, 0.3125, 0.375, 0.375, 0.375, 0.375, 0.375, 0.3125, 0.1875, 0.6875, 0.25, 0.6875, 0.25, 0.75, 0.1875, 0.75, 0.8125, 0.5625, 0.875, 0.5625, 0.875, 0.625, 0.8125, 0.625, 0.8125, 0.6875, 0.875, 0.6875, 0.875, 0.75, 0.8125, 0.75, 0.0, 0.0, 0.0, 0.0, 0.0, 0.0, 0.0, 0.0, 0.1875, 0.625, 0.125, 0.625, 0.125, 0.625, 0.1875, 0.625, 0.375, 0.1875, 0.375, 0.25, 0.375, 0.25, 0.375, 0.1875, 0.375, 0.1875, 0.375, 0.25, 0.375, 0.25, 0.375, 0.1875, 0.1875, 0.625, 0.125, 0.625, 0.125, 0.625, 0.1875, 0.625, 0.375, 0.3125, 0.375, 0.375, 0.375, 0.375, 0.375, 0.3125, 0.1875, 0.625, 0.125, 0.625, 0.125, 0.625, 0.1875, 0.625, 0.375, 0.1875, 0.375, 0.25, 0.375, 0.25, 0.375, 0.1875, 0.1875, 0.625, 0.125, 0.625, 0.125, 0.625, 0.1875, 0.625, 0.375, 0.3124, 0.375, 0.3749, 0.375, 0.375, 0.375, 0.3125, 0.0, 0.0, 0.0, 0.0, 0.0, 0.0, 0.0, 0.0, 0.375, 0.3125, 0.375, 0.375, 0.375, 0.375, 0.375, 0.3125, 0.0, 0.0, 0.0, 0.0, 0.0, 0.0, 0.0, 0.0, 0.375, 0.1875, 0.375, 0.25, 0.375, 0.25, 0.375, 0.1875, 0.1875, 0.625, 0.125, 0.625, 0.125, 0.625, 0.1875, 0.625, 0.375, 0.1875, 0.375, 0.25, 0.375, 0.25, 0.375, 0.1875, 0.1875, 0.625, 0.125, 0.625, 0.125, 0.625, 0.1875, 0.625, 0.375, 0.3125, 0.375, 0.375, 0.375, 0.375, 0.375, 0.3125, 0.375, 0.125, 0.375, 0.1875, 0.375, 0.1875, 0.375, 0.125, 0.0, 0.0, 0.0, 0.0, 0.0, 0.0, 0.0, 0.0, 0.375, 0.125, 0.375, 0.1875, 0.375, 0.1875, 0.375, 0.125, 0.0, 0.0, 0.0, 0.0, 0.0, 0.0, 0.0, 0.0, 0.0, 0.0, 0.0, 0.0, 0.0, 0.0, 0.0, 0.0, 0.375, 0.125, 0.375, 0.1875, 0.375, 0.1875, 0.375, 0.125, 0.375, 0.125, 0.375, 0.1875, 0.375, 0.1875, 0.375, 0.125, 0.375, 0.125, 0.375, 0.1875, 0.375, 0.1875, 0.375, 0.125, 0.0, 0.0, 0.0, 0.0, 0.0, 0.0, 0.0, 0.0, 0.8125, 0.5, 0.875, 0.5, 0.875, 0.5625, 0.8125, 0.5625, 0.375, 0.125, 0.5, 0.125, 0.5, 0.1875, 0.375, 0.1875, 0.5, 0.125, 0.625, 0.125, 0.625, 0.1875, 0.5, 0.1875, 0.0, 0.0, 0.0, 0.0, 0.0, 0.0, 0.0, 0.0, 0.5, 0.25, 0.875, 0.5, 0.375, 0.25, 0.375, 0.25, 0.375, 0.3125, 0.375, 0.3749, 0.375, 0.3749, 0.375, 0.3124, 0.1875, 0.625, 0.125, 0.625, 0.125, 0.625, 0.1875, 0.625, 0.125, 0.75, 0.125, 0.625, 0.375, 0.1875, 0.375, 0.125, 0.0, 0.0, 0.0, 0.0, 0.0, 0.0, 0.0, 0.0, 0.0, 0.0, 0.0, 0.0, 0.0, 0.0, 0.0, 0.0, 0.1875, 0.625, 0.125, 0.625, 0.125, 0.625, 0.1875, 0.625, 0.375, 0.3125, 0.375, 0.375, 0.375, 0.3749, 0.375, 0.3125, 0.875, 0.625, 0.375, 0.1875, 0.375, 0.25, 0.875, 0.5, 0.0, 0.0, 0.0, 0.0, 0.0, 0.0, 0.0, 0.0, 0.875, 0.75, 0.5, 1.0, 0.125, 0.625, 0.375, 0.125, 0.375, 0.25, 0.375, 0.3125, 0.375, 0.3125, 0.375, 0.25, 0.25, 0.625, 0.1875, 0.625, 0.1875, 0.625, 0.25, 0.625, 0.25, 0.625, 0.1875, 0.625, 0.1875, 0.625, 0.25, 0.625, 0.375, 0.25, 0.375, 0.3125, 0.375, 0.3124, 0.375, 0.25, 0.75, 0.5, 0.8125, 0.5, 0.8125, 0.5625, 0.75, 0.5625, 0.375, 0.125, 0.375, 0.1875, 0.375, 0.1875, 0.375, 0.125, 0.375, 0.25, 0.375, 0.3125, 0.375, 0.3125, 0.375, 0.25, 0.25, 0.625, 0.1875, 0.625, 0.1875, 0.625, 0.25, 0.625, 0.0, 0.0, 0.0, 0.0, 0.0, 0.0, 0.0, 0.0, 0.375, 0.25, 0.375, 0.3125, 0.375, 0.3125, 0.375, 0.25, 0.375, 0.25, 0.375, 0.3124, 0.375, 0.3125, 0.375, 0.25, 0.25, 0.625, 0.1875, 0.625, 0.1875, 0.625, 0.25, 0.625, 0.25, 0.625, 0.1875, 0.625, 0.1875, 0.625, 0.25, 0.625, 0.375, 0.25, 0.375, 0.3125, 0.375, 0.3125, 0.375, 0.25, 0.25, 0.625, 0.1875, 0.625, 0.1875, 0.625, 0.25, 0.625, 0.25, 0.625, 0.1875, 0.625, 0.1875, 0.625, 0.25, 0.625, 0.75, 0.6875, 0.8125, 0.6875, 0.8125, 0.75, 0.75, 0.75, 0.75, 0.5625, 0.8125, 0.5625, 0.8125, 0.625, 0.75, 0.625, 0.125, 0.6875, 0.1875, 0.6875, 0.1875, 0.75, 0.125, 0.75, 0.375, 0.25, 0.375, 0.3125, 0.375, 0.3125, 0.375, 0.25, 0.375, 0.875, 0.5, 0.875, 0.5, 0.9375, 0.375, 0.9375, 0.5, 0.875, 0.625, 0.875, 0.625, 0.9375, 0.5, 0.9375, 0.5, 0.25, 0.625, 0.25, 0.625, 0.3125, 0.5, 0.3125, 0.375, 0.25, 0.5, 0.25, 0.5, 0.3125, 0.375, 0.3125, 0.125, 0.625, 0.1875, 0.625, 0.1875, 0.6875, 0.125, 0.6875, 0.75, 0.625, 0.8125, 0.625, 0.8125, 0.6875, 0.75, 0.6875, 0.8125, 0.625, 0.875, 0.625, 0.875, 0.6875, 0.8125, 0.6875, 0.1875, 0.625, 0.25, 0.625, 0.25, 0.6875, 0.1875, 0.6875, 0.5, 0.0, 0.625, 0.0, 0.625, 0.0625, 0.5, 0.0625, 0.375, 0.0, 0.5, 0.0, 0.5, 0.0625, 0.375, 0.0625, 0.25, 0.625, 0.1875, 0.625, 0.1875, 0.625, 0.25, 0.625, 0.375, 0.25, 0.375, 0.3125, 0.375, 0.3125, 0.375, 0.25, 0.375, 0.125, 0.375, 0.1875, 0.375, 0.1875, 0.375, 0.125, 0.375, 0.3125, 0.375, 0.375, 0.375, 0.375, 0.375, 0.3125, 0.1875, 0.625, 0.125, 0.625, 0.125, 0.625, 0.1875, 0.625, 0.375, 0.1875, 0.375, 0.25, 0.375, 0.25, 0.375, 0.1875, 0.0, 0.0, 0.0, 0.0, 0.0, 0.0, 0.0, 0.0, 0.375, 0.1875, 0.375, 0.25, 0.375, 0.25, 0.375, 0.1875, 0.1875, 0.625, 0.125, 0.625, 0.125, 0.625, 0.1875, 0.625, 0.375, 0.25, 0.375, 0.3125, 0.375, 0.3125, 0.375, 0.25, 0.25, 0.625, 0.1875, 0.625, 0.1875, 0.625, 0.25, 0.625, 0.375, 0.25, 0.375, 0.3125, 0.375, 0.3125, 0.375, 0.25, 0.375, 0.1875, 0.375, 0.25, 0.375, 0.25, 0.375, 0.1875, 0.375, 0.3125, 0.375, 0.375, 0.375, 0.375, 0.375, 0.3125, 0.375, 0.25, 0.375, 0.3125, 0.375, 0.3125, 0.375, 0.25, 0.25, 0.625, 0.1875, 0.625, 0.1875, 0.625, 0.25, 0.625, 0.0, 0.0, 0.0, 0.0, 0.0, 0.0, 0.0, 0.0, 0.375, 0.3125, 0.375, 0.375, 0.375, 0.375, 0.375, 0.3125, 0.375, 0.125, 0.375, 0.1875, 0.375, 0.1875, 0.375, 0.125, 0.375, 0.3125, 0.375, 0.375, 0.375, 0.375, 0.375, 0.3125, 0.0, 0.0, 0.0, 0.0, 0.0, 0.0, 0.0, 0.0, 0.25, 0.625, 0.1875, 0.625, 0.1875, 0.625, 0.25, 0.625, 0.0, 0.0, 0.0, 0.0, 0.0, 0.0, 0.0, 0.0, 0.375, 0.3125, 0.375, 0.375, 0.375, 0.375, 0.375, 0.3125, 0.375, 0.125, 0.375, 0.1875, 0.375, 0.1875, 0.375, 0.125, 0.0, 0.0, 0.0, 0.0, 0.0, 0.0, 0.0, 0.0, 0.1875, 0.625, 0.125, 0.625, 0.125, 0.625, 0.1875, 0.625, 0.375, 0.1875, 0.375, 0.25, 0.375, 0.25, 0.375, 0.1875, 0.0, 0.0, 0.0, 0.0, 0.0, 0.0, 0.0, 0.0, 0.375, 0.125, 0.375, 0.1875, 0.375, 0.1875, 0.375, 0.125, 0.375, 0.125, 0.375, 0.1875, 0.375, 0.1875, 0.375, 0.125, 0.0, 0.0, 0.0, 0.0, 0.0, 0.0, 0.0, 0.0, 0.375, 0.1875, 0.375, 0.25, 0.375, 0.25, 0.375, 0.1875, 0.1875, 0.625, 0.125, 0.625, 0.125, 0.625, 0.1875, 0.625, 0.25, 0.625, 0.1875, 0.625, 0.1875, 0.625, 0.25, 0.625, 0.375, 0.25, 0.375, 0.3125, 0.375, 0.3125, 0.375, 0.25, 0.1875, 0.625, 0.125, 0.625, 0.125, 0.625, 0.1875, 0.625, 0.375, 0.1875, 0.375, 0.25, 0.375, 0.25, 0.375, 0.1875, 0.25, 0.625, 0.1875, 0.625, 0.1875, 0.625, 0.25, 0.625, 0.0, 0.0, 0.0, 0.0, 0.0, 0.0, 0.0, 0.0, 0.375, 0.3125, 0.375, 0.375, 0.375, 0.375, 0.375, 0.3125, 0.375, 0.125, 0.375, 0.1875, 0.375, 0.1875, 0.375, 0.125, 0.375, 0.25, 0.375, 0.3125, 0.375, 0.3125, 0.375, 0.25, 0.1875, 0.625, 0.125, 0.625, 0.125, 0.625, 0.1875, 0.625, 0.375, 0.1875, 0.375, 0.25, 0.375, 0.25, 0.375, 0.1875, 0.0, 0.0, 0.0, 0.0, 0.0, 0.0, 0.0, 0.0, 0.375, 0.25, 0.375, 0.3125, 0.375, 0.3125, 0.375, 0.25, 0.375, 0.125, 0.375, 0.125, 0.375, 0.125, 0.375, 0.125, 0.0, 0.0, 0.0, 0.0, 0.0, 0.0, 0.0, 0.0, 0.375, 0.3125, 0.375, 0.375, 0.375, 0.375, 0.375, 0.3125, 0.375, 0.3125, 0.375, 0.375, 0.375, 0.375, 0.375, 0.3125, 0.0, 0.0, 0.0, 0.0, 0.0, 0.0, 0.0, 0.0, 0.25, 0.625, 0.1875, 0.625, 0.1875, 0.625, 0.25, 0.625, 0.375, 0.25, 0.375, 0.3125, 0.375, 0.3125, 0.375, 0.25, 0.1875, 0.5625, 0.25, 0.5625, 0.25, 0.625, 0.1875, 0.625, 0.1875, 0.5, 0.25, 0.5, 0.25, 0.5625, 0.1875, 0.5625, 0.125, 0.5, 0.1875, 0.5, 0.1875, 0.5625, 0.125, 0.5625, 0.125, 0.5625, 0.1875, 0.5625, 0.1875, 0.625, 0.125, 0.625, 0.25, 0.625, 0.1875, 0.625, 0.1875, 0.625, 0.25, 0.625, 0.375, 0.1875, 0.375, 0.25, 0.375, 0.25, 0.375, 0.1875, 0.0, 0.0, 0.0, 0.0, 0.0, 0.0, 0.0, 0.0, 0.375, 0.125, 0.375, 0.1875, 0.375, 0.1875, 0.375, 0.125, 0.25, 0.625, 0.1875, 0.625, 0.1875, 0.625, 0.25, 0.625, 0.1875, 0.625, 0.125, 0.625, 0.125, 0.625, 0.1875, 0.625, 0.1875, 0.625, 0.125, 0.625, 0.125, 0.625, 0.1875, 0.625, 0.1875, 0.625, 0.25, 0.625, 0.25, 0.625, 0.1875, 0.625, 0.0, 0.0, 0.0, 0.0, 0.0, 0.0, 0.0, 0.0, 0.125, 0.625, 0.1875, 0.625, 0.1875, 0.625, 0.125, 0.625, 0.125, 0.625, 0.1875, 0.625, 0.1875, 0.625, 0.125, 0.625, 0.0, 0.0, 0.0, 0.0, 0.0, 0.0, 0.0, 0.0, 0.1875, 0.625, 0.25, 0.625, 0.25, 0.625, 0.1875, 0.625, 0.1875, 0.625, 0.125, 0.625, 0.125, 0.625, 0.1875, 0.625, 0.25, 0.625, 0.1875, 0.625, 0.1875, 0.625, 0.25, 0.625, 0.375, 0.125, 0.375, 0.125, 0.375, 0.125, 0.375, 0.125, 0.25, 0.625, 0.1875, 0.625, 0.1875, 0.625, 0.25, 0.625, 0.375, 0.25, 0.375, 0.3125, 0.375, 0.3125, 0.375, 0.25, 0.0, 0.0, 0.0, 0.0, 0.0, 0.0, 0.0, 0.0, 0.375, 0.125, 0.375, 0.1875, 0.375, 0.1875, 0.375, 0.125, 0.375, 0.3125, 0.375, 0.375, 0.375, 0.375, 0.375, 0.3125, 0.1875, 0.625, 0.125, 0.625, 0.125, 0.625, 0.1875, 0.625, 0.375, 0.1875, 0.375, 0.25, 0.375, 0.25, 0.375, 0.1875, 0.0, 0.0, 0.0, 0.0, 0.0, 0.0, 0.0, 0.0])
me_cube_001.update()
arm_metarig_003 = bpy.data.armatures.new('metarig.003')  # bones are not reproduced

# ---- objects
ob_cube = bpy.data.objects.new('Cube', me_cube_001)
ob_metarig_001 = bpy.data.objects.new('metarig.001', arm_metarig_003)

# ---- transforms, parenting, visibility, modifiers, constraints
ob_cube.parent = ob_metarig_001
ob_cube.location = (0.0, 0.0, 0.0)
_vg = ob_cube.vertex_groups.new(name='DEF-upper_arm.L')
_vg = ob_cube.vertex_groups.new(name='DEF-upper_arm.L.001')
_vg = ob_cube.vertex_groups.new(name='DEF-forearm.L')
_vg = ob_cube.vertex_groups.new(name='DEF-forearm.L.001')
_vg = ob_cube.vertex_groups.new(name='DEF-hand.L')
_vg = ob_cube.vertex_groups.new(name='DEF-f_index.01.L')
_vg = ob_cube.vertex_groups.new(name='DEF-f_index.02.L')
_vg = ob_cube.vertex_groups.new(name='DEF-f_index.03.L')
_vg = ob_cube.vertex_groups.new(name='DEF-thumb.01.L')
_vg = ob_cube.vertex_groups.new(name='DEF-thumb.02.L')
_vg = ob_cube.vertex_groups.new(name='DEF-thumb.03.L')
_vg = ob_cube.vertex_groups.new(name='DEF-palm.01.L')
_vg = ob_cube.vertex_groups.new(name='DEF-f_middle.01.L')
_vg = ob_cube.vertex_groups.new(name='DEF-f_middle.02.L')
_vg = ob_cube.vertex_groups.new(name='DEF-f_middle.03.L')
_vg = ob_cube.vertex_groups.new(name='DEF-palm.02.L')
_vg = ob_cube.vertex_groups.new(name='DEF-f_ring.01.L')
_vg = ob_cube.vertex_groups.new(name='DEF-f_ring.02.L')
_vg = ob_cube.vertex_groups.new(name='DEF-f_ring.03.L')
_vg = ob_cube.vertex_groups.new(name='DEF-palm.03.L')
_vg = ob_cube.vertex_groups.new(name='DEF-f_pinky.01.L')
_vg = ob_cube.vertex_groups.new(name='DEF-f_pinky.02.L')
_vg = ob_cube.vertex_groups.new(name='DEF-f_pinky.03.L')
_vg = ob_cube.vertex_groups.new(name='DEF-palm.04.L')
_vg = ob_cube.vertex_groups.new(name='DEF-upper_arm.R')
for _i, _w in zip([0, 1, 2, 3, 20, 21, 30, 31], [0.9824, 0.9819, 0.9745, 0.9707, 0.9839, 0.9723, 0.9777, 0.9754]): _vg.add([_i], _w, 'REPLACE')
_vg = ob_cube.vertex_groups.new(name='DEF-upper_arm.R.001')
for _i, _w in zip([3, 4, 5, 6, 7, 12, 13, 14, 15, 22, 23, 26, 27, 32, 33, 36, 37], [0.02707, 0.9204, 0.9139, 0.8474, 0.8545, 0.09159, 0.08354, 0.09165, 0.09027, 0.9181, 0.5837, 0.08123, 0.08126, 0.9043, 0.9043, 0.09198, 0.06356]): _vg.add([_i], _w, 'REPLACE')
_vg = ob_cube.vertex_groups.new(name='DEF-forearm.R')
for _i, _w in zip([4, 5, 6, 7, 12, 13, 14, 15, 22, 23, 26, 27, 32, 33, 36, 37], [0.06277, 0.06914, 0.1428, 0.1373, 0.8992, 0.9012, 0.8887, 0.8978, 0.06362, 0.4111, 0.9004, 0.9089, 0.08128, 0.08312, 0.8925, 0.9285]): _vg.add([_i], _w, 'REPLACE')
_vg = ob_cube.vertex_groups.new(name='DEF-forearm.R.001')
for _i, _w in zip([8, 10, 11, 24, 25, 34, 154, 175, 176, 180, 181, 186, 187], [0.1729, 0.8568, 0.2113, 0.06812, 0.7019, 0.8749, 0.02781, 0.2105, 0.08945, 0.1546, 0.1007, 0.03023, 0.03757]): _vg.add([_i], _w, 'REPLACE')
_vg = ob_cube.vertex_groups.new(name='DEF-hand.R')
for _i, _w in zip([8, 9, 10, 11, 24, 25, 34, 35, 38, 40, 42, 46, 48, 72, 73, 151, 154, 155, 156, 175, 176, 177, 178, 179, 180, 181, 182, 183, 185, 186, 187], [0.7642, 0.9565, 0.124, 0.7738, 0.8775, 0.2798, 0.1088, 0.9774, 0.822, 0.07666, 0.05871, 0.6985, 0.1645, 0.004217, 0.003048, 0.02518, 0.1087, 0.03397, 0.158, 0.6131, 0.8031, 0.7843, 0.1188, 0.3855, 0.7167, 0.8147, 0.9393, 0.125, 0.6856, 0.2691, 0.1414]): _vg.add([_i], _w, 'REPLACE')
_vg = ob_cube.vertex_groups.new(name='DEF-f_index.01.R')
for _i, _w in zip([40, 41, 44, 49, 50, 52, 55, 56, 59, 62, 63, 65, 74, 79, 80, 83, 86, 87, 89, 107, 113], [0.06201, 0.06878, 0.2501, 0.4336, 0.1277, 0.148, 0.8653, 0.9145, 0.8548, 0.9204, 0.9423, 0.8763, 0.03349, 0.9754, 0.9431, 0.9732, 0.9013, 0.5754, 0.9557, 0.0359, 0.02948]): _vg.add([_i], _w, 'REPLACE')
_vg = ob_cube.vertex_groups.new(name='DEF-f_index.02.R')
for _i, _w in zip([80, 86, 87, 89, 103, 104, 107, 110, 111, 113, 127, 128, 131, 134, 135, 137], [0.0555, 0.09758, 0.4241, 0.04159, 0.9536, 0.9612, 0.933, 0.9697, 0.9763, 0.9411, 0.02799, 0.0316, 0.06597, 0.05926, 0.09365, 0.08417]): _vg.add([_i], _w, 'REPLACE')
_vg = ob_cube.vertex_groups.new(name='DEF-f_index.03.R')
for _i, _w in zip([107, 113, 127, 128, 131, 134, 135, 137], [0.03101, 0.03052, 0.9714, 0.9679, 0.9322, 0.9406, 0.9056, 0.9138]): _vg.add([_i], _w, 'REPLACE')
_vg = ob_cube.vertex_groups.new(name='DEF-thumb.01.R')
for _i, _w in zip([8, 16, 24, 38, 151, 152, 153, 154, 155, 156, 157, 158, 159, 160, 161, 162, 177, 178, 179, 181, 185, 186], [0.05474, 0.1939, 0.04764, 0.07314, 0.957, 0.9509, 0.6462, 0.8615, 0.9573, 0.7018, 0.03734, 0.1187, 0.05107, 0.8507, 0.8267, 0.1562, 0.1372, 0.8548, 0.5633, 0.05319, 0.1566, 0.03931]): _vg.add([_i], _w, 'REPLACE')
_vg = ob_cube.vertex_groups.new(name='DEF-thumb.02.R')
for _i, _w in zip([16, 151, 152, 153, 156, 157, 158, 159, 160, 161, 162, 163, 164, 165, 166, 167, 168, 169, 170, 171, 172, 173, 174], [0.06, 0.02693, 0.04498, 0.234, 0.07289, 0.9641, 0.8797, 0.9457, 0.1283, 0.1815, 0.8188, 0.8365, 0.5869, 0.5643, 0.9477, 0.9042, 0.9286, 0.1023, 0.1856, 0.04159, 0.1203, 0.2444, 0.0547]): _vg.add([_i], _w, 'REPLACE')
_vg = ob_cube.vertex_groups.new(name='DEF-thumb.03.R')
for _i, _w in zip([163, 164, 165, 166, 167, 168, 169, 170, 171, 172, 173, 174], [0.1636, 0.4166, 0.4439, 0.04107, 0.07225, 0.06164, 0.8975, 0.8147, 0.9583, 0.8784, 0.7526, 0.9448]): _vg.add([_i], _w, 'REPLACE')
_vg = ob_cube.vertex_groups.new(name='DEF-palm.01.R')
for _i, _w in zip([16, 17, 28, 40, 41, 44, 46, 47, 49, 50, 52, 55, 56, 59, 62, 63, 65, 153, 156, 177, 179], [0.7183, 0.9486, 0.9658, 0.7432, 0.7736, 0.1987, 0.05639, 0.05833, 0.5411, 0.8422, 0.835, 0.05134, 0.05739, 0.06676, 0.0734, 0.05149, 0.1145, 0.1001, 0.03817, 0.008877, 0.002053]): _vg.add([_i], _w, 'REPLACE')
_vg = ob_cube.vertex_groups.new(name='DEF-f_middle.01.R')
for _i, _w in zip([40, 41, 44, 46, 47, 48, 55, 59, 73, 74, 75, 76, 77, 78, 97, 98, 99, 100, 101, 102, 121], [0.03268, 0.0653, 0.2692, 0.0478, 0.04198, 0.1729, 0.03977, 0.03596, 0.9207, 0.8901, 0.9256, 0.9541, 0.9434, 0.9323, 0.8794, 0.2241, 0.4733, 0.5224, 0.9386, 0.9618, 0.02684]): _vg.add([_i], _w, 'REPLACE')
_vg = ob_cube.vertex_groups.new(name='DEF-f_middle.02.R')
for _i, _w in zip([97, 98, 99, 100, 101, 102, 121, 122, 123, 124, 125, 126, 145, 146, 147, 148, 149], [0.1175, 0.7681, 0.5236, 0.4742, 0.05948, 0.03664, 0.892, 0.5707, 0.853, 0.5677, 0.9111, 0.9426, 0.0635, 0.1599, 0.1004, 0.05934, 0.0473]): _vg.add([_i], _w, 'REPLACE')
_vg = ob_cube.vertex_groups.new(name='DEF-f_middle.03.R')
for _i, _w in zip([121, 122, 123, 124, 125, 126, 145, 146, 147, 148, 149, 150], [0.08111, 0.4269, 0.142, 0.4252, 0.06671, 0.03987, 0.9352, 0.8394, 0.899, 0.9401, 0.9518, 0.9775]): _vg.add([_i], _w, 'REPLACE')
_vg = ob_cube.vertex_groups.new(name='DEF-palm.02.R')
for _i, _w in zip([40, 41, 43, 44, 46, 47, 48, 55, 59, 67, 71, 73, 74, 77, 78], [0.04358, 0.07787, 0.07835, 0.2511, 0.06636, 0.7204, 0.4285, 0.02491, 0.01818, 0.004854, 0.02991, 0.01082, 0.02231, 0.01005, 0.01316]): _vg.add([_i], _w, 'REPLACE')
_vg = ob_cube.vertex_groups.new(name='DEF-f_ring.01.R')
for _i, _w in zip([42, 43, 45, 46, 47, 48, 67, 68, 69, 70, 71, 72, 91, 92, 93, 94, 95, 96], [0.04154, 0.05226, 0.1804, 0.04224, 0.04174, 0.1698, 0.9549, 0.9508, 0.9353, 0.9011, 0.9358, 0.9199, 0.8664, 0.9482, 0.8458, 0.2147, 0.5014, 0.1343]): _vg.add([_i], _w, 'REPLACE')
_vg = ob_cube.vertex_groups.new(name='DEF-f_ring.02.R')
for _i, _w in zip([91, 92, 93, 94, 95, 96, 115, 116, 117, 118, 119, 120, 139, 140], [0.1322, 0.05115, 0.1526, 0.7714, 0.4967, 0.8552, 0.9394, 0.9276, 0.8173, 0.2318, 0.839, 0.2217, 0.03056, 0.02775]): _vg.add([_i], _w, 'REPLACE')
_vg = ob_cube.vertex_groups.new(name='DEF-f_ring.03.R')
for _i, _w in zip([115, 116, 117, 118, 119, 120, 139, 140, 141, 142, 143, 144], [0.04655, 0.05324, 0.1723, 0.7669, 0.1562, 0.7753, 0.9692, 0.9718, 1.0, 0.9753, 0.9929, 0.979]): _vg.add([_i], _w, 'REPLACE')
_vg = ob_cube.vertex_groups.new(name='DEF-palm.03.R')
for _i, _w in zip([17, 18, 19, 29, 38, 39, 42, 43, 45, 47, 54, 57, 68, 69, 70, 177, 182, 183, 184, 185, 186], [0.008209, 0.008814, 0.08122, 0.01271, 0.04456, 0.8965, 0.1214, 0.6766, 0.404, 0.1173, 0.07834, 0.02112, 0.009628, 0.01177, 0.01538, 0.0289, 0.0117, 0.6546, 0.0803, 0.01157, 0.05718]): _vg.add([_i], _w, 'REPLACE')
_vg = ob_cube.vertex_groups.new(name='DEF-f_pinky.01.R')
for _i, _w in zip([42, 45, 51, 53, 54, 57, 58, 60, 61, 64, 66, 81, 82, 84, 85, 88, 90], [0.03081, 0.1364, 0.04786, 0.04853, 0.02976, 0.8246, 0.8633, 0.5283, 0.8835, 0.8687, 0.5333, 0.1677, 0.05686, 0.7902, 0.05783, 0.1464, 0.7844]): _vg.add([_i], _w, 'REPLACE')
_vg = ob_cube.vertex_groups.new(name='DEF-f_pinky.02.R')
for _i, _w in zip([58, 61, 81, 82, 84, 85, 88, 90, 105, 106, 108, 109, 112, 114, 129, 130, 132, 133, 136, 138], [0.05467, 0.05596, 0.8256, 0.9218, 0.2011, 0.9247, 0.8574, 0.2072, 0.8342, 0.2337, 0.9272, 0.2172, 0.8717, 0.9302, 0.05798, 0.05764, 0.06816, 0.05342, 0.04232, 0.06569]): _vg.add([_i], _w, 'REPLACE')
_vg = ob_cube.vertex_groups.new(name='DEF-f_pinky.03.R')
for _i, _w in zip([105, 106, 108, 109, 112, 114, 129, 130, 132, 133, 136, 138], [0.1608, 0.7638, 0.05415, 0.7838, 0.1305, 0.04646, 0.9417, 0.942, 0.9311, 0.9469, 0.9588, 0.9333]): _vg.add([_i], _w, 'REPLACE')
_vg = ob_cube.vertex_groups.new(name='DEF-palm.04.R')
for _i, _w in zip([18, 19, 29, 39, 42, 43, 45, 46, 51, 53, 54, 57, 58, 60, 61, 64, 66, 175, 176, 180, 181, 183, 184, 185, 186, 187], [0.973, 0.9014, 0.9537, 0.01358, 0.727, 0.1541, 0.2404, 0.05871, 0.9285, 0.9296, 0.8745, 0.1122, 0.06323, 0.4439, 0.05684, 0.1159, 0.4703, 0.1558, 0.08925, 0.114, 0.006294, 0.1907, 0.8914, 0.11, 0.6023, 0.7883]): _vg.add([_i], _w, 'REPLACE')
_vg = ob_cube.vertex_groups.new(name='spine')
for _i, _w in zip([217, 219, 221, 223, 224, 237, 263, 265, 286, 288, 289, 291, 292, 355, 356, 357, 360, 361, 362], [0.05766, 0.1095, 0.08072, 0.6482, 0.0004202, 0.07896, 0.09709, 0.2381, 0.01376, 0.3166, 0.05076, 0.2715, 0.1093, 0.1563, 0.7113, 0.1437, 0.9743, 0.5058, 0.01724]): _vg.add([_i], _w, 'REPLACE')
_vg = ob_cube.vertex_groups.new(name='spine.001')
for _i, _w in zip([213, 214, 215, 216, 217, 218, 219, 220, 221, 223, 232, 234, 235, 238, 261, 262, 263, 264, 265, 355, 356, 357, 359, 361, 362], [0.07036, 0.09991, 0.02216, 0.09941, 0.6917, 0.6538, 0.7914, 0.7774, 0.05632, 0.01983, 0.08709, 0.6476, 0.9956, 0.006746, 0.055, 0.09955, 0.7498, 0.7553, 0.04728, 0.09589, 0.1686, 0.2216, 0.1032, 0.2054, 0.08775]): _vg.add([_i], _w, 'REPLACE')
_vg = ob_cube.vertex_groups.new(name='spine.002')
for _i, _w in zip([213, 214, 215, 216, 217, 218, 219, 220, 232, 233, 234, 238, 239, 240, 241, 242, 244, 246, 261, 262, 263, 264, 268, 269, 270, 271], [0.7397, 0.7145, 0.7945, 0.7575, 0.07586, 0.09272, 0.05211, 0.08387, 0.6808, 0.9917, 0.08839, 0.2162, 0.2059, 0.08078, 0.06611, 0.1143, 0.05575, 0.04466, 0.7769, 0.7331, 0.06308, 0.07795, 0.176, 0.1392, 0.006723, 0.05253]): _vg.add([_i], _w, 'REPLACE')
_vg = ob_cube.vertex_groups.new(name='spine.003')
for _i, _w in zip([203, 207, 208, 209, 210, 211, 212, 213, 215, 216, 230, 231, 238, 239, 240, 243, 244, 246, 247, 248, 257, 258, 259, 260, 261, 262, 268, 269, 270, 271, 279, 281, 282, 285], [0.003023, 0.6802, 0.1734, 0.119, 0.0531, 0.232, 0.4052, 0.03828, 0.1298, 0.006681, 0.9502, 0.07713, 0.4119, 0.7005, 0.07801, 0.9856, 0.7662, 0.152, 0.02756, 0.9845, 0.1584, 0.01002, 0.1929, 0.07312, 0.09122, 0.008431, 0.4732, 0.0918, 0.02524, 0.2507, 0.01897, 0.05658, 0.03562, 0.05473]): _vg.add([_i], _w, 'REPLACE')
_vg = ob_cube.vertex_groups.new(name='spine.004')
for _i, _w in zip([196, 203, 205, 207, 209, 210, 211, 212, 229, 231, 244, 255, 257, 258, 259, 260, 271, 275, 278, 279, 280, 281, 282, 283, 284, 285], [0.03937, 0.1351, 0.00359, 0.1304, 0.6093, 0.6417, 0.3084, 0.1936, 0.02124, 0.5864, 0.0318, 0.03398, 0.1791, 0.05066, 0.3898, 0.6774, 0.057, 0.04942, 0.0002009, 0.1969, 0.1378, 0.3455, 0.125, 0.1389, 0.159, 0.1418]): _vg.add([_i], _w, 'REPLACE')
_vg = ob_cube.vertex_groups.new(name='spine.005')
for _i, _w in zip([188, 190, 192, 193, 196, 198, 202, 203, 207, 209, 210, 211, 212, 225, 231, 249, 251, 254, 255, 257, 259, 260, 272, 274, 275, 278, 279, 280, 281, 282, 283, 284, 285], [0.1433, 0.07012, 0.124, 0.00853, 0.1235, 0.1814, 0.02841, 0.5276, 0.005515, 0.1468, 0.1166, 0.1374, 0.09926, 0.09537, 0.1295, 0.08399, 0.1805, 0.02062, 0.1834, 0.01575, 0.1312, 0.119, 0.198, 0.003458, 0.2488, 0.1738, 0.5088, 0.578, 0.4554, 0.5087, 0.5678, 0.5916, 0.5453]): _vg.add([_i], _w, 'REPLACE')
_vg = ob_cube.vertex_groups.new(name='spine.006')
for _i, _w in zip([188, 189, 190, 191, 192, 193, 194, 195, 196, 197, 198, 199, 200, 201, 202, 203, 204, 209, 210, 211, 225, 226, 227, 228, 231, 249, 250, 251, 252, 253, 254, 255, 256, 267, 272, 273, 274, 275, 276, 277, 278, 279, 280, 281, 282, 283, 284, 285], [0.4425, 0.8425, 0.5087, 0.962, 0.4293, 0.5547, 0.9446, 0.873, 0.4411, 0.981, 0.4042, 0.8794, 0.6223, 0.9052, 0.5448, 0.1443, 0.9834, 0.02212, 0.000773, 0.006008, 0.4634, 0.9608, 0.7978, 0.9924, 0.006542, 0.4809, 0.9805, 0.4127, 0.8834, 0.9012, 0.5459, 0.3759, 0.9781, 0.9887, 0.4033, 0.9042, 0.5688, 0.346, 0.9476, 0.9443, 0.4008, 0.1282, 0.1283, 0.04343, 0.1369, 0.1201, 0.1113, 0.09835]): _vg.add([_i], _w, 'REPLACE')
_vg = ob_cube.vertex_groups.new(name='face')
for _i, _w in zip([188, 189, 190, 191, 192, 193, 194, 195, 196, 198, 199, 200, 201, 202, 203, 209, 211, 225, 226, 227, 231, 249, 251, 252, 253, 254, 255, 272, 273, 274, 275, 276, 277, 278, 279, 280, 281, 282, 283, 284, 285], [0.3986, 0.1452, 0.398, 0.01685, 0.4129, 0.4129, 0.05123, 0.1097, 0.378, 0.3851, 0.1101, 0.3563, 0.0723, 0.411, 0.1406, 0.01193, 0.003054, 0.4103, 0.02087, 0.1816, 0.001354, 0.4045, 0.3859, 0.107, 0.07996, 0.4152, 0.3704, 0.3803, 0.08857, 0.4011, 0.3349, 0.04594, 0.05123, 0.387, 0.1099, 0.1078, 0.04094, 0.1303, 0.1071, 0.09477, 0.09568]): _vg.add([_i], _w, 'REPLACE')
_vg = ob_cube.vertex_groups.new(name='shoulder.L')
_vg = ob_cube.vertex_groups.new(name='upper_arm.L')
_vg = ob_cube.vertex_groups.new(name='forearm.L')
_vg = ob_cube.vertex_groups.new(name='hand.L')
_vg = ob_cube.vertex_groups.new(name='palm.01.L')
_vg = ob_cube.vertex_groups.new(name='f_index.01.L')
_vg = ob_cube.vertex_groups.new(name='f_index.02.L')
_vg = ob_cube.vertex_groups.new(name='f_index.03.L')
_vg = ob_cube.vertex_groups.new(name='thumb.01.L')
_vg = ob_cube.vertex_groups.new(name='thumb.02.L')
_vg = ob_cube.vertex_groups.new(name='thumb.03.L')
_vg = ob_cube.vertex_groups.new(name='palm.02.L')
_vg = ob_cube.vertex_groups.new(name='f_middle.01.L')
_vg = ob_cube.vertex_groups.new(name='f_middle.02.L')
_vg = ob_cube.vertex_groups.new(name='f_middle.03.L')
_vg = ob_cube.vertex_groups.new(name='palm.03.L')
_vg = ob_cube.vertex_groups.new(name='f_ring.01.L')
_vg = ob_cube.vertex_groups.new(name='f_ring.02.L')
_vg = ob_cube.vertex_groups.new(name='f_ring.03.L')
_vg = ob_cube.vertex_groups.new(name='palm.04.L')
_vg = ob_cube.vertex_groups.new(name='f_pinky.01.L')
_vg = ob_cube.vertex_groups.new(name='f_pinky.02.L')
_vg = ob_cube.vertex_groups.new(name='f_pinky.03.L')
_vg = ob_cube.vertex_groups.new(name='shoulder.R')
for _i, _w in zip([0, 1, 2, 3, 20, 21, 30, 31, 203, 205, 206, 207, 208, 209, 210, 211, 212, 213, 214, 216, 229, 230, 231, 232, 238, 239, 240, 241, 242, 244, 245, 246, 247, 257, 258, 259, 260, 261, 262, 268, 269, 270, 271, 280, 281, 282, 283, 285], [0.109, 0.08569, 0.05711, 0.0587, 0.1071, 0.04994, 0.08648, 0.07093, 0.0006627, 0.8554, 0.8512, 0.1226, 0.7715, 0.05102, 0.1303, 0.2509, 0.2711, 0.09867, 0.1196, 0.09267, 0.8438, 0.03214, 0.1412, 0.143, 0.3283, 0.06116, 0.6692, 0.7749, 0.6135, 0.1138, 0.8455, 0.7769, 0.7984, 0.5738, 0.8789, 0.2421, 0.07704, 0.04974, 0.1082, 0.2744, 0.7175, 0.8968, 0.5821, 0.009167, 0.04936, 0.05291, 0.02702, 0.06208]): _vg.add([_i], _w, 'REPLACE')
_vg = ob_cube.vertex_groups.new(name='upper_arm.R')
for _i, _w in zip([0, 1, 2, 3, 4, 5, 6, 7, 12, 13, 14, 15, 20, 21, 22, 23, 26, 27, 30, 31, 32, 33, 36, 37, 205, 206, 229, 232, 240, 241, 242, 245, 247, 268, 271], [0.871, 0.9077, 0.9278, 0.9347, 0.9341, 0.9289, 0.8549, 0.8623, 0.1018, 0.09286, 0.09341, 0.09183, 0.8833, 0.9379, 0.9328, 0.5858, 0.08417, 0.0843, 0.8922, 0.9233, 0.9162, 0.9169, 0.0934, 0.09902, 0.09242, 0.1024, 0.09421, 0.03613, 0.1557, 0.1283, 0.2342, 0.1191, 0.1287, 0.03062, 0.02614]): _vg.add([_i], _w, 'REPLACE')
_vg = ob_cube.vertex_groups.new(name='forearm.R')
for _i, _w in zip([4, 5, 6, 7, 8, 10, 11, 12, 13, 14, 15, 22, 23, 24, 25, 26, 27, 32, 33, 34, 36, 37, 154, 175, 176, 180, 181, 186, 187], [0.06352, 0.06875, 0.1444, 0.1369, 0.1788, 0.8649, 0.2172, 0.894, 0.8935, 0.8952, 0.9072, 0.06416, 0.4138, 0.07178, 0.7098, 0.9007, 0.9129, 0.08269, 0.08166, 0.8791, 0.9093, 0.8931, 0.005978, 0.2128, 0.09121, 0.1566, 0.1012, 0.01102, 0.02593]): _vg.add([_i], _w, 'REPLACE')
_vg = ob_cube.vertex_groups.new(name='hand.R')
for _i, _w in zip([8, 9, 10, 11, 24, 25, 34, 35, 38, 40, 42, 46, 48, 72, 73, 151, 153, 154, 155, 156, 175, 176, 177, 178, 179, 180, 181, 182, 183, 185, 186, 187], [0.7642, 0.9565, 0.124, 0.7738, 0.8775, 0.2798, 0.1088, 0.9774, 0.8224, 0.0768, 0.05872, 0.6985, 0.1646, 0.004452, 0.003157, 0.0279, 0.004505, 0.1089, 0.03414, 0.1618, 0.6131, 0.8031, 0.7843, 0.1194, 0.3857, 0.7167, 0.8148, 0.9393, 0.1251, 0.6857, 0.2691, 0.1414]): _vg.add([_i], _w, 'REPLACE')
_vg = ob_cube.vertex_groups.new(name='palm.01.R')
for _i, _w in zip([16, 17, 28, 40, 41, 44, 46, 47, 49, 50, 52, 55, 56, 59, 62, 63, 65, 151, 153, 156, 159, 177, 178, 179], [0.747, 0.9489, 0.9675, 0.7437, 0.7736, 0.1988, 0.05652, 0.05833, 0.5415, 0.8439, 0.8352, 0.05148, 0.05743, 0.06724, 0.07349, 0.05151, 0.1147, 0.01855, 0.21, 0.05656, 0.01, 0.009674, 0.005484, 0.005277]): _vg.add([_i], _w, 'REPLACE')
_vg = ob_cube.vertex_groups.new(name='f_index.01.R')
for _i, _w in zip([40, 41, 44, 49, 50, 52, 55, 56, 59, 62, 63, 65, 74, 79, 80, 83, 86, 87, 89, 107, 113], [0.06196, 0.06877, 0.2499, 0.4335, 0.1277, 0.148, 0.8651, 0.9145, 0.8539, 0.9204, 0.9423, 0.8762, 0.01694, 0.9754, 0.9431, 0.9731, 0.9013, 0.5754, 0.9557, 0.0218, 0.008954]): _vg.add([_i], _w, 'REPLACE')
_vg = ob_cube.vertex_groups.new(name='f_index.02.R')
for _i, _w in zip([80, 86, 87, 89, 103, 104, 107, 110, 111, 113, 127, 128, 131, 134, 135, 137], [0.05552, 0.09758, 0.4241, 0.03318, 0.9539, 0.9623, 0.9331, 0.97, 0.9768, 0.9411, 0.009557, 0.09751, 0.068, 0.07855, 0.1247, 0.09275]): _vg.add([_i], _w, 'REPLACE')
_vg = ob_cube.vertex_groups.new(name='f_index.03.R')
for _i, _w in zip([107, 113, 127, 128, 131, 134, 135, 137], [0.01175, 0.008805, 0.9697, 0.9009, 0.9301, 0.921, 0.8741, 0.905]): _vg.add([_i], _w, 'REPLACE')
_vg = ob_cube.vertex_groups.new(name='thumb.01.R')
for _i, _w in zip([8, 16, 24, 38, 151, 152, 153, 154, 155, 156, 157, 158, 160, 161, 162, 177, 178, 179, 181, 185, 186], [0.05411, 0.09739, 0.04424, 0.06852, 0.9198, 0.9424, 0.2769, 0.8493, 0.9557, 0.6581, 0.01782, 0.1127, 0.8452, 0.8155, 0.1368, 0.1358, 0.8392, 0.5573, 0.05245, 0.155, 0.0279]): _vg.add([_i], _w, 'REPLACE')
_vg = ob_cube.vertex_groups.new(name='thumb.02.R')
for _i, _w in zip([16, 152, 153, 156, 157, 158, 159, 160, 161, 162, 163, 164, 165, 166, 167, 168, 169, 170, 171, 172, 173, 174], [0.1209, 0.03404, 0.4667, 0.09857, 0.9642, 0.8799, 0.9426, 0.1312, 0.1824, 0.8271, 0.8365, 0.5869, 0.5548, 0.9479, 0.9043, 0.9288, 0.1023, 0.1856, 0.03317, 0.1203, 0.2445, 0.05471]): _vg.add([_i], _w, 'REPLACE')
_vg = ob_cube.vertex_groups.new(name='thumb.03.R')
for _i, _w in zip([159, 163, 164, 165, 166, 167, 168, 169, 170, 171, 172, 173, 174], [0.004245, 0.1637, 0.4166, 0.4443, 0.03278, 0.07234, 0.06219, 0.8975, 0.8147, 0.9583, 0.8784, 0.7527, 0.9448]): _vg.add([_i], _w, 'REPLACE')
_vg = ob_cube.vertex_groups.new(name='palm.02.R')
for _i, _w in zip([40, 41, 43, 44, 46, 47, 48, 55, 59, 67, 71, 73, 74, 77, 78], [0.04361, 0.07787, 0.07835, 0.2511, 0.06637, 0.7204, 0.4285, 0.02502, 0.01863, 0.004867, 0.02997, 0.01094, 0.02234, 0.01006, 0.0132]): _vg.add([_i], _w, 'REPLACE')
_vg = ob_cube.vertex_groups.new(name='f_middle.01.R')
for _i, _w in zip([40, 41, 44, 46, 47, 48, 55, 59, 73, 74, 75, 76, 77, 78, 97, 98, 99, 100, 101, 102, 121], [0.01539, 0.0653, 0.2692, 0.04301, 0.03395, 0.1729, 0.02966, 0.02239, 0.9206, 0.8901, 0.9256, 0.9541, 0.9434, 0.9322, 0.8794, 0.2206, 0.4733, 0.5224, 0.9386, 0.9618, 0.003675]): _vg.add([_i], _w, 'REPLACE')
_vg = ob_cube.vertex_groups.new(name='f_middle.02.R')
for _i, _w in zip([97, 98, 99, 100, 101, 102, 121, 122, 123, 124, 125, 126, 145, 146, 147, 148, 149], [0.1175, 0.768, 0.5236, 0.4742, 0.05947, 0.02327, 0.8921, 0.5701, 0.8522, 0.5673, 0.9111, 0.9425, 0.06112, 0.1175, 0.01411, 0.02602, 0.04095]): _vg.add([_i], _w, 'REPLACE')
_vg = ob_cube.vertex_groups.new(name='f_middle.03.R')
for _i, _w in zip([121, 122, 123, 124, 125, 126, 145, 146, 147, 148, 149, 150], [0.08102, 0.4275, 0.1428, 0.4255, 0.06678, 0.02981, 0.9376, 0.882, 0.9677, 0.9616, 0.9536, 0.98]): _vg.add([_i], _w, 'REPLACE')
_vg = ob_cube.vertex_groups.new(name='palm.03.R')
for _i, _w in zip([17, 18, 19, 29, 38, 39, 42, 43, 45, 47, 54, 57, 68, 69, 70, 177, 182, 183, 184, 185, 186], [0.008213, 0.008814, 0.08122, 0.01271, 0.0446, 0.8965, 0.1214, 0.6766, 0.404, 0.1173, 0.07834, 0.02118, 0.009628, 0.01178, 0.01539, 0.0289, 0.0117, 0.6546, 0.0803, 0.01158, 0.05718]): _vg.add([_i], _w, 'REPLACE')
_vg = ob_cube.vertex_groups.new(name='f_ring.01.R')
for _i, _w in zip([42, 43, 45, 46, 47, 48, 67, 68, 69, 70, 71, 72, 91, 92, 93, 94, 95, 96], [0.03308, 0.05226, 0.1804, 0.03445, 0.03347, 0.1697, 0.9548, 0.9508, 0.9353, 0.901, 0.9357, 0.9195, 0.8664, 0.9481, 0.8458, 0.2147, 0.5014, 0.1343]): _vg.add([_i], _w, 'REPLACE')
_vg = ob_cube.vertex_groups.new(name='f_ring.02.R')
for _i, _w in zip([91, 92, 93, 94, 95, 96, 115, 116, 117, 118, 119, 120, 139, 140], [0.1322, 0.05115, 0.1526, 0.7715, 0.4967, 0.8552, 0.9395, 0.9276, 0.8175, 0.2327, 0.8391, 0.2221, 0.01266, 0.009107]): _vg.add([_i], _w, 'REPLACE')
_vg = ob_cube.vertex_groups.new(name='f_ring.03.R')
for _i, _w in zip([115, 116, 117, 118, 119, 120, 139, 140, 141, 142, 143, 144], [0.04304, 0.05317, 0.1721, 0.766, 0.1562, 0.7749, 0.9684, 0.97, 1.007, 0.9749, 0.9921, 0.9783]): _vg.add([_i], _w, 'REPLACE')
_vg = ob_cube.vertex_groups.new(name='palm.04.R')
for _i, _w in zip([18, 19, 29, 39, 42, 43, 45, 46, 51, 53, 54, 57, 58, 60, 61, 64, 66, 175, 176, 180, 181, 183, 184, 185, 186, 187], [0.973, 0.9014, 0.9537, 0.01358, 0.727, 0.1541, 0.2405, 0.05871, 0.9285, 0.9296, 0.8745, 0.1124, 0.06416, 0.4439, 0.05694, 0.1159, 0.4703, 0.1558, 0.08925, 0.114, 0.006295, 0.1907, 0.8914, 0.11, 0.6023, 0.7883]): _vg.add([_i], _w, 'REPLACE')
_vg = ob_cube.vertex_groups.new(name='f_pinky.01.R')
for _i, _w in zip([42, 45, 51, 53, 54, 57, 58, 60, 61, 64, 66, 81, 82, 84, 85, 88, 90], [0.01151, 0.1363, 0.04564, 0.04704, 0.009518, 0.8241, 0.8613, 0.5282, 0.8832, 0.8687, 0.5333, 0.1677, 0.05687, 0.7902, 0.05128, 0.1465, 0.7844]): _vg.add([_i], _w, 'REPLACE')
_vg = ob_cube.vertex_groups.new(name='f_pinky.02.R')
for _i, _w in zip([58, 61, 81, 82, 84, 85, 88, 90, 105, 106, 108, 109, 112, 114, 129, 130, 132, 133, 138], [0.05542, 0.05583, 0.8253, 0.9211, 0.2012, 0.9211, 0.8503, 0.2086, 0.8308, 0.2252, 0.9168, 0.1434, 0.5064, 0.8543, 0.05305, 0.05342, 0.06707, 0.01717, 0.05741]): _vg.add([_i], _w, 'REPLACE')
_vg = ob_cube.vertex_groups.new(name='f_pinky.03.R')
for _i, _w in zip([85, 105, 106, 108, 109, 112, 114, 129, 130, 132, 133, 136, 138], [0.005978, 0.1641, 0.7723, 0.06454, 0.8574, 0.4949, 0.1222, 0.9466, 0.9461, 0.9321, 0.9667, 0.9829, 0.9415]): _vg.add([_i], _w, 'REPLACE')
_vg = ob_cube.vertex_groups.new(name='pelvis.L')
for _i, _w in zip([223, 265, 288, 289, 291, 292], [0.04596, 0.008904, 0.2818, 0.04557, 0.2696, 0.07567]): _vg.add([_i], _w, 'REPLACE')
_vg = ob_cube.vertex_groups.new(name='pelvis.R')
for _i, _w in zip([214, 217, 218, 220, 221, 222, 223, 224, 234, 236, 237, 263, 264, 265, 266, 286, 288, 289, 290, 291, 292, 293, 355, 356, 357, 358, 359, 361, 362], [0.004442, 0.1161, 0.212, 0.0988, 0.1976, 0.1447, 0.2049, 0.6414, 0.1915, 0.1275, 0.8743, 0.05346, 0.1301, 0.4207, 0.21, 0.05433, 0.3046, 0.1422, 0.007133, 0.3468, 0.1317, 0.03114, 0.6674, 0.06456, 0.4204, 0.9674, 0.7343, 0.1725, 0.7909]): _vg.add([_i], _w, 'REPLACE')
_vg = ob_cube.vertex_groups.new(name='thigh.L')
_vg = ob_cube.vertex_groups.new(name='shin.L')
_vg = ob_cube.vertex_groups.new(name='foot.L')
_vg = ob_cube.vertex_groups.new(name='toe.L')
_vg = ob_cube.vertex_groups.new(name='heel.02.L')
_vg = ob_cube.vertex_groups.new(name='thigh.R')
for _i, _w in zip([217, 221, 222, 223, 224, 234, 236, 237, 265, 266, 286, 287, 288, 289, 290, 291, 292, 293, 294, 295, 296, 297, 298, 299, 300, 301, 302, 304, 305, 306, 307, 308, 309, 310, 311, 320, 321, 322, 323, 324, 325, 326, 355, 356, 357, 359, 361, 362], [0.02891, 0.6472, 0.8429, 0.0609, 0.3035, 0.01397, 0.8429, 0.00437, 0.2578, 0.7584, 0.8872, 0.9693, 0.09394, 0.7572, 0.9554, 0.1118, 0.6741, 0.9409, 0.08416, 0.9382, 0.9212, 0.9226, 0.9136, 0.932, 0.9152, 0.9327, 0.916, 0.0871, 0.09969, 0.1095, 0.08432, 0.1092, 0.08881, 0.09624, 0.9959, 0.996, 0.9884, 0.9694, 0.9951, 0.9944, 0.9616, 0.9404, 0.06674, 0.01178, 0.1811, 0.1291, 0.08723, 0.07614]): _vg.add([_i], _w, 'REPLACE')
_vg = ob_cube.vertex_groups.new(name='shin.R')
for _i, _w in zip([294, 295, 296, 297, 298, 299, 300, 301, 302, 303, 304, 305, 306, 307, 308, 309, 310, 312, 313, 314, 315, 316, 317, 318, 327, 328, 329, 330, 331, 332, 333, 334, 336, 338, 339, 340], [0.9158, 0.06168, 0.07873, 0.07625, 0.08673, 0.06796, 0.08446, 0.06673, 0.08402, 0.997, 0.9128, 0.9002, 0.8905, 0.9156, 0.8907, 0.9111, 0.9037, 0.9905, 0.9988, 0.9905, 0.995, 1.0, 0.9979, 0.9907, 0.9216, 0.1228, 0.9404, 0.1161, 0.808, 0.8498, 0.9515, 0.04398, 0.0005024, 0.001674, 0.0198, 0.008567]): _vg.add([_i], _w, 'REPLACE')
_vg = ob_cube.vertex_groups.new(name='foot.R')
for _i, _w in zip([327, 328, 329, 330, 331, 332, 334, 335, 336, 338, 339, 340, 342, 343, 344, 346, 347, 349, 350, 351, 352, 353, 354], [0.04658, 0.8572, 0.02395, 0.8692, 0.1627, 0.1312, 0.9466, 0.03282, 0.2699, 0.2335, 0.09267, 0.0975, 0.4531, 0.1226, 0.03031, 0.0586, 0.05892, 0.9679, 0.9671, 0.8688, 0.9632, 0.853, 0.5363]): _vg.add([_i], _w, 'REPLACE')
_vg = ob_cube.vertex_groups.new(name='toe.R')
for _i, _w in zip([335, 342, 344, 345, 346, 347, 348, 349, 351, 352, 353, 354], [0.9582, 0.02572, 0.9595, 0.9851, 0.9398, 0.9395, 0.9848, 0.01026, 0.09882, 0.008972, 0.1135, 0.4599]): _vg.add([_i], _w, 'REPLACE')
_vg = ob_cube.vertex_groups.new(name='heel.02.R')
for _i, _w in zip([319, 327, 331, 333, 336, 337, 338, 339, 340, 341, 342, 343, 351, 353], [0.9998, 0.01004, 0.008615, 0.002327, 0.6978, 0.9993, 0.7251, 0.8718, 0.8669, 0.9933, 0.4942, 0.856, 0.0137, 0.0143]): _vg.add([_i], _w, 'REPLACE')
_m = ob_cube.modifiers.new('Mirror', 'MIRROR')
_m.use_clip = True
_m = ob_cube.modifiers.new('Armature', 'ARMATURE')
_m.object = ob_metarig_001
ob_metarig_001.location = (0.0, 0.0, 0.0)
ob_metarig_001.show_in_front = True

# ---- collection membership
col_collection.objects.link(ob_cube)
col_collection.objects.link(ob_metarig_001)

# ---- scene / render settings (as saved in the file)
scene.frame_start = 0; scene.frame_end = 20; scene.frame_set(8)
scene.render.engine = 'BLENDER_EEVEE_NEXT'
scene.cycles.sampling_pattern = 'TABULATED_SOBOL'
scene.eevee.ray_tracing_options.trace_max_roughness = 0.0
bpy.context.view_layer.update()

# ---- added for rendering (the .blend has no active camera and no usable light): camera, sun
cam_auto = bpy.data.cameras.new('AutoCamera')
cam_auto.lens = 50.0
cam_auto.sensor_width = 36.0
cam_auto.clip_end = 1000.0
ob_auto_camera = bpy.data.objects.new('AutoCamera', cam_auto)
scene.collection.objects.link(ob_auto_camera)
ob_auto_camera.location = (2.39701, -2.8973, 2.92832)
ob_auto_camera.rotation_euler = (1.09748, -7.21219e-08, 0.694738)
scene.camera = ob_auto_camera
light_auto_sun = bpy.data.lights.new('AutoSun', 'SUN')
light_auto_sun.energy = 3.0
light_auto_sun.angle = 0.0523599
ob_auto_sun = bpy.data.objects.new('AutoSun', light_auto_sun)
scene.collection.objects.link(ob_auto_sun)
ob_auto_sun.rotation_euler = (0.872665, 0.174533, 0.523599)
bpy.context.view_layer.update()
